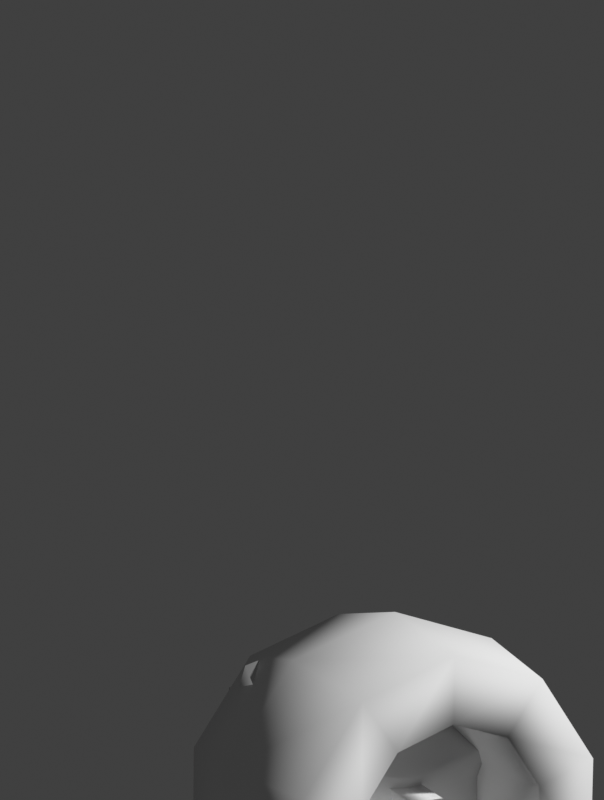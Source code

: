 # Source: NPC_scrapbot1.blend  (saved by Blender 4.5.91; exported with 4.5.12 LTS)
import bpy
from mathutils import Matrix  # noqa: F401  (used for matrix-valued properties, if any)

bpy.ops.wm.read_factory_settings(use_empty=True)
scene = bpy.context.scene
scene.name = 'Scene'

# ---- collections
col_ik_shapes = bpy.data.collections.new('IK shapes'); scene.collection.children.link(col_ik_shapes)

# ---- materials (node trees are filled in below, after node groups)
mat_npc_scrapbot1 = bpy.data.materials.new('NPC_scrapbot1')

# ---- material node trees

# ---- world
world_world = bpy.data.worlds.new('World'); scene.world = world_world
world_world.use_nodes = True; world_world.node_tree.nodes.clear()
_N = world_world.node_tree.nodes; _L = world_world.node_tree.links
n0 = _N.new('ShaderNodeOutputWorld'); n0.name = 'World Output'; n0.location = (300, 300)
n1 = _N.new('ShaderNodeBackground'); n1.name = 'Background'; n1.location = (10, 300)
n1.inputs[0].default_value = (0.05088, 0.05088, 0.05088, 1.0)
_L.new(n1.outputs[0], n0.inputs[0])
n0.is_active_output = True
world_world.color = (0.05088, 0.05088, 0.05088)
world_world.use_sun_shadow = False
world_world.sun_shadow_jitter_overblur = 0.0

# ---- cameras
cam_camera = bpy.data.cameras.new('Camera')
cam_camera.lens = 125.0

# ---- meshes
me_cube_020 = bpy.data.meshes.new('Cube.020')
me_cube_020.from_pydata([(4.132e-10, 0.3669, 0.3359), (-0.2044, 0.1993, 0.3359), (-0.2044, 0.3252, 0.3359), (4.132e-10, 0.2968, 0.5515), (-0.2044, 0.1612, 0.453), (-0.2044, 0.2631, 0.527), (4.132e-10, 0.1134, 0.6848), (-0.2044, 0.06158, 0.5254), (-0.2044, 0.1005, 0.6452), (4.132e-10, -0.1134, 0.6848), (-0.2044, -0.06158, 0.5254), (-0.2044, -0.1005, 0.6452), (4.132e-10, -0.2968, 0.5515), (-0.2044, -0.1612, 0.453), (-0.2044, -0.2631, 0.527), (4.132e-10, -0.3669, 0.3359), (-0.2044, -0.1993, 0.3359), (-0.2044, -0.3252, 0.3359), (4.132e-10, -0.2968, 0.1202), (-0.2044, -0.1612, 0.2187), (-0.2044, -0.2631, 0.1447), (4.132e-10, -0.1134, -0.01305), (-0.2044, -0.06158, 0.1463), (-0.2044, -0.1005, 0.02653), (4.132e-10, 0.1134, -0.01305), (-0.2044, 0.06158, 0.1463), (-0.2044, 0.1005, 0.02653), (4.132e-10, 0.2968, 0.1202), (-0.2044, 0.1612, 0.2187), (-0.2044, 0.2631, 0.1447), (0.2044, 0.1993, 0.3359), (0.2044, 0.3252, 0.3359), (0.2044, 0.1612, 0.453), (0.2044, 0.2631, 0.527), (0.2044, 0.06158, 0.5254), (0.2044, 0.1005, 0.6452), (0.2044, -0.06158, 0.5254), (0.2044, -0.1005, 0.6452), (0.2044, -0.1612, 0.453), (0.2044, -0.2631, 0.527), (0.2044, -0.1993, 0.3359), (0.2044, -0.3252, 0.3359), (0.2044, -0.1612, 0.2187), (0.2044, -0.2631, 0.1447), (0.2044, -0.06158, 0.1463), (0.2044, -0.1005, 0.02653), (0.2044, 0.06158, 0.1463), (0.2044, 0.1005, 0.02653), (0.2044, 0.1612, 0.2187), (0.2044, 0.2631, 0.1447)], [], [(30, 32, 4, 1), (1, 5, 2), (2, 3, 0), (32, 34, 7, 4), (4, 8, 5), (5, 6, 3), (34, 36, 10, 7), (7, 11, 8), (8, 9, 6), (36, 38, 13, 10), (10, 14, 11), (11, 12, 9), (38, 40, 16, 13), (13, 17, 14), (14, 15, 12), (40, 42, 19, 16), (16, 20, 17), (17, 18, 15), (42, 44, 22, 19), (19, 23, 20), (20, 21, 18), (44, 46, 25, 22), (22, 26, 23), (23, 24, 21), (46, 48, 28, 25), (25, 29, 26), (26, 27, 24), (48, 30, 1, 28), (28, 2, 29), (29, 0, 27), (2, 5, 3), (5, 8, 6), (8, 11, 9), (11, 14, 12), (14, 17, 15), (17, 20, 18), (20, 23, 21), (23, 26, 24), (26, 29, 27), (29, 2, 0), (1, 4, 5), (4, 7, 8), (7, 10, 11), (10, 13, 14), (13, 16, 17), (16, 19, 20), (19, 22, 23), (22, 25, 26), (25, 28, 29), (28, 1, 2), (33, 32, 31), (31, 0, 3), (35, 34, 33), (33, 3, 6), (37, 36, 35), (35, 6, 9), (39, 38, 37), (37, 9, 12), (41, 40, 39), (39, 12, 15), (43, 42, 41), (41, 15, 18), (45, 44, 43), (43, 18, 21), (47, 46, 45), (45, 21, 24), (49, 48, 47), (47, 24, 27), (31, 30, 49), (49, 27, 0), (31, 3, 33), (33, 6, 35), (35, 9, 37), (37, 12, 39), (39, 15, 41), (41, 18, 43), (43, 21, 45), (45, 24, 47), (47, 27, 49), (49, 0, 31), (46, 44, 45), (42, 40, 41), (40, 38, 39), (44, 42, 43), (34, 32, 33), (48, 46, 47), (32, 30, 31), (36, 34, 35), (38, 36, 37), (30, 48, 49)])
me_cube_020.polygons.foreach_set('use_smooth', [True] * 90)
_uv = me_cube_020.uv_layers.new(name='UVMap')
_uv.uv.foreach_set('vector', [0.2188, -0.1562, 0.0, -0.1562, 0.0, 0.1562, 0.2188, 0.1562, 0.2188, 0.1562, 0.0, 0.2969, 0.2188, 0.2969, 0.2188, 0.2969, 0.0, 0.5, 0.2188, 0.5, 0.2188, -0.1562, 0.0, -0.1562, 0.0, 0.1562, 0.2188, 0.1562, 0.2188, 0.1562, 0.0, 0.2969, 0.2188, 0.2969, 0.2188, 0.2969, 0.0, 0.5, 0.2188, 0.5, 0.2188, -0.1562, 0.0, -0.1562, 0.0, 0.1562, 0.2188, 0.1562, 0.2188, 0.1562, 0.0, 0.2969, 0.2188, 0.2969, 0.2188, 0.2969, 0.0, 0.5, 0.2188, 0.5, 0.2188, -0.1562, 0.0, -0.1562, 0.0, 0.1562, 0.2188, 0.1562, 0.2188, 0.1562, 0.0, 0.2969, 0.2188, 0.2969, 0.2188, 0.2969, 0.0, 0.5, 0.2188, 0.5, 0.2188, -0.1562, 0.0, -0.1562, 0.0, 0.1562, 0.2188, 0.1562, 0.2188, 0.1562, 0.0, 0.2969, 0.2188, 0.2969, 0.2188, 0.2969, 0.0, 0.5, 0.2188, 0.5, 0.2188, -0.1562, 0.0, -0.1562, 0.0, 0.1562, 0.2188, 0.1562, 0.2188, 0.1562, 0.0, 0.2969, 0.2188, 0.2969, 0.2188, 0.2969, 0.0, 0.5, 0.2188, 0.5, 0.2188, -0.1562, 0.0, -0.1562, 0.0, 0.1562, 0.2188, 0.1562, 0.2188, 0.1562, 0.0, 0.2969, 0.2188, 0.2969, 0.2188, 0.2969, 0.0, 0.5, 0.2188, 0.5, 0.2188, -0.1562, 0.0, -0.1562, 0.0, 0.1562, 0.2188, 0.1562, 0.2188, 0.1562, 0.0, 0.2969, 0.2188, 0.2969, 0.2188, 0.2969, 0.0, 0.5, 0.2188, 0.5, 0.2188, -0.1562, 0.0, -0.1562, 0.0, 0.1562, 0.2188, 0.1562, 0.2188, 0.1562, 0.0, 0.2969, 0.2188, 0.2969, 0.2188, 0.2969, 0.0, 0.5, 0.2188, 0.5, 0.2188, -0.1562, 0.0, -0.1562, 0.0, 0.1562, 0.2188, 0.1562, 0.2188, 0.1562, 0.0, 0.2969, 0.2188, 0.2969, 0.2188, 0.2969, 0.0, 0.5, 0.2188, 0.5, 0.2188, 0.2969, 0.0, 0.2969, 0.0, 0.5, 0.2188, 0.2969, 0.0, 0.2969, 0.0, 0.5, 0.2188, 0.2969, 0.0, 0.2969, 0.0, 0.5, 0.2188, 0.2969, 0.0, 0.2969, 0.0, 0.5, 0.2188, 0.2969, 0.0, 0.2969, 0.0, 0.5, 0.2188, 0.2969, 0.0, 0.2969, 0.0, 0.5, 0.2188, 0.2969, 0.0, 0.2969, 0.0, 0.5, 0.2188, 0.2969, 0.0, 0.2969, 0.0, 0.5, 0.2188, 0.2969, 0.0, 0.2969, 0.0, 0.5, 0.2188, 0.2969, 0.0, 0.2969, 0.0, 0.5, 0.2188, 0.1562, 0.0, 0.1562, 0.0, 0.2969, 0.2188, 0.1562, 0.0, 0.1562, 0.0, 0.2969, 0.2188, 0.1562, 0.0, 0.1562, 0.0, 0.2969, 0.2188, 0.1562, 0.0, 0.1562, 0.0, 0.2969, 0.2188, 0.1562, 0.0, 0.1562, 0.0, 0.2969, 0.2188, 0.1562, 0.0, 0.1562, 0.0, 0.2969, 0.2188, 0.1562, 0.0, 0.1562, 0.0, 0.2969, 0.2188, 0.1562, 0.0, 0.1562, 0.0, 0.2969, 0.2188, 0.1562, 0.0, 0.1562, 0.0, 0.2969, 0.2188, 0.1562, 0.0, 0.1562, 0.0, 0.2969, 0.2188, 0.2969, 0.2188, 0.1562, 0.0, 0.2969, 0.0, 0.2969, 0.0, 0.5, 0.2188, 0.5, 0.2188, 0.2969, 0.2188, 0.1562, 0.0, 0.2969, 0.0, 0.2969, 0.0, 0.5, 0.2188, 0.5, 0.2188, 0.2969, 0.2188, 0.1562, 0.0, 0.2969, 0.0, 0.2969, 0.0, 0.5, 0.2188, 0.5, 0.2188, 0.2969, 0.2188, 0.1562, 0.0, 0.2969, 0.0, 0.2969, 0.0, 0.5, 0.2188, 0.5, 0.2188, 0.2969, 0.2188, 0.1562, 0.0, 0.2969, 0.0, 0.2969, 0.0, 0.5, 0.2188, 0.5, 0.2188, 0.2969, 0.2188, 0.1562, 0.0, 0.2969, 0.0, 0.2969, 0.0, 0.5, 0.2188, 0.5, 0.2188, 0.2969, 0.2188, 0.1562, 0.0, 0.2969, 0.0, 0.2969, 0.0, 0.5, 0.2188, 0.5, 0.2188, 0.2969, 0.2188, 0.1562, 0.0, 0.2969, 0.0, 0.2969, 0.0, 0.5, 0.2188, 0.5, 0.2188, 0.2969, 0.2188, 0.1562, 0.0, 0.2969, 0.0, 0.2969, 0.0, 0.5, 0.2188, 0.5, 0.2188, 0.2969, 0.2188, 0.1562, 0.0, 0.2969, 0.0, 0.2969, 0.0, 0.5, 0.2188, 0.5, 0.0, 0.2969, 0.2188, 0.5, 0.2188, 0.2969, 0.0, 0.2969, 0.2188, 0.5, 0.2188, 0.2969, 0.0, 0.2969, 0.2188, 0.5, 0.2188, 0.2969, 0.0, 0.2969, 0.2188, 0.5, 0.2188, 0.2969, 0.0, 0.2969, 0.2188, 0.5, 0.2188, 0.2969, 0.0, 0.2969, 0.2188, 0.5, 0.2188, 0.2969, 0.0, 0.2969, 0.2188, 0.5, 0.2188, 0.2969, 0.0, 0.2969, 0.2188, 0.5, 0.2188, 0.2969, 0.0, 0.2969, 0.2188, 0.5, 0.2188, 0.2969, 0.0, 0.2969, 0.2188, 0.5, 0.2188, 0.2969, 0.2188, 0.1562, 0.0, 0.1562, 0.0, 0.2969, 0.2188, 0.1562, 0.0, 0.1562, 0.0, 0.2969, 0.2188, 0.1562, 0.0, 0.1562, 0.0, 0.2969, 0.2188, 0.1562, 0.0, 0.1562, 0.0, 0.2969, 0.2188, 0.1562, 0.0, 0.1562, 0.0, 0.2969, 0.2188, 0.1562, 0.0, 0.1562, 0.0, 0.2969, 0.2188, 0.1562, 0.0, 0.1562, 0.0, 0.2969, 0.2188, 0.1562, 0.0, 0.1562, 0.0, 0.2969, 0.2188, 0.1562, 0.0, 0.1562, 0.0, 0.2969, 0.2188, 0.1562, 0.0, 0.1562, 0.0, 0.2969])
_ca = me_cube_020.color_attributes.new('Col', 'FLOAT_COLOR', 'CORNER')
_ca.data.foreach_set('color', [1.0, 1.0, 1.0, 1.0, 1.0, 1.0, 1.0, 1.0, 1.0, 1.0, 1.0, 1.0, 1.0, 1.0, 1.0, 1.0, 1.0, 1.0, 1.0, 1.0, 1.0, 1.0, 1.0, 1.0, 1.0, 1.0, 1.0, 1.0, 1.0, 1.0, 1.0, 1.0, 1.0, 1.0, 1.0, 1.0, 1.0, 1.0, 1.0, 1.0, 1.0, 1.0, 1.0, 1.0, 1.0, 1.0, 1.0, 1.0, 1.0, 1.0, 1.0, 1.0, 1.0, 1.0, 1.0, 1.0, 1.0, 1.0, 1.0, 1.0, 1.0, 1.0, 1.0, 1.0, 1.0, 1.0, 1.0, 1.0, 1.0, 1.0, 1.0, 1.0, 1.0, 1.0, 1.0, 1.0, 1.0, 1.0, 1.0, 1.0, 1.0, 1.0, 1.0, 1.0, 1.0, 1.0, 1.0, 1.0, 1.0, 1.0, 1.0, 1.0, 1.0, 1.0, 1.0, 1.0, 1.0, 1.0, 1.0, 1.0, 1.0, 1.0, 1.0, 1.0, 1.0, 1.0, 1.0, 1.0, 1.0, 1.0, 1.0, 1.0, 1.0, 1.0, 1.0, 1.0, 1.0, 1.0, 1.0, 1.0, 1.0, 1.0, 1.0, 1.0, 1.0, 1.0, 1.0, 1.0, 1.0, 1.0, 1.0, 1.0, 1.0, 1.0, 1.0, 1.0, 1.0, 1.0, 1.0, 1.0, 1.0, 1.0, 1.0, 1.0, 1.0, 1.0, 1.0, 1.0, 1.0, 1.0, 1.0, 1.0, 1.0, 1.0, 1.0, 1.0, 1.0, 1.0, 1.0, 1.0, 1.0, 1.0, 1.0, 1.0, 1.0, 1.0, 1.0, 1.0, 1.0, 1.0, 1.0, 1.0, 1.0, 1.0, 1.0, 1.0, 1.0, 1.0, 1.0, 1.0, 1.0, 1.0, 1.0, 1.0, 1.0, 1.0, 1.0, 1.0, 1.0, 1.0, 1.0, 1.0, 1.0, 1.0, 1.0, 1.0, 1.0, 1.0, 1.0, 1.0, 1.0, 1.0, 1.0, 1.0, 1.0, 1.0, 1.0, 1.0, 1.0, 1.0, 1.0, 1.0, 1.0, 1.0, 1.0, 1.0, 1.0, 1.0, 1.0, 1.0, 1.0, 1.0, 1.0, 1.0, 1.0, 1.0, 1.0, 1.0, 1.0, 1.0, 1.0, 1.0, 1.0, 1.0, 1.0, 1.0, 1.0, 1.0, 1.0, 1.0, 1.0, 1.0, 1.0, 1.0, 1.0, 1.0, 1.0, 1.0, 1.0, 1.0, 1.0, 1.0, 1.0, 1.0, 1.0, 1.0, 1.0, 1.0, 1.0, 1.0, 1.0, 1.0, 1.0, 1.0, 1.0, 1.0, 1.0, 1.0, 1.0, 1.0, 1.0, 1.0, 1.0, 1.0, 1.0, 1.0, 1.0, 1.0, 1.0, 1.0, 1.0, 1.0, 1.0, 1.0, 1.0, 1.0, 1.0, 1.0, 1.0, 1.0, 1.0, 1.0, 1.0, 1.0, 1.0, 1.0, 1.0, 1.0, 1.0, 1.0, 1.0, 1.0, 1.0, 1.0, 1.0, 1.0, 1.0, 1.0, 1.0, 1.0, 1.0, 1.0, 1.0, 1.0, 1.0, 1.0, 1.0, 1.0, 1.0, 1.0, 1.0, 1.0, 1.0, 1.0, 1.0, 1.0, 1.0, 1.0, 1.0, 1.0, 1.0, 1.0, 1.0, 1.0, 1.0, 1.0, 1.0, 1.0, 1.0, 1.0, 1.0, 1.0, 1.0, 1.0, 1.0, 1.0, 1.0, 1.0, 1.0, 1.0, 1.0, 1.0, 1.0, 1.0, 1.0, 1.0, 1.0, 1.0, 1.0, 1.0, 1.0, 1.0, 1.0, 1.0, 1.0, 1.0, 1.0, 1.0, 1.0, 1.0, 1.0, 1.0, 1.0, 1.0, 1.0, 1.0, 1.0, 1.0, 1.0, 1.0, 1.0, 1.0, 1.0, 1.0, 1.0, 1.0, 1.0, 1.0, 1.0, 1.0, 1.0, 1.0, 1.0, 1.0, 1.0, 1.0, 1.0, 1.0, 1.0, 1.0, 1.0, 1.0, 1.0, 1.0, 1.0, 1.0, 1.0, 1.0, 1.0, 1.0, 1.0, 1.0, 1.0, 1.0, 1.0, 1.0, 1.0, 1.0, 1.0, 1.0, 1.0, 1.0, 1.0, 1.0, 1.0, 1.0, 1.0, 1.0, 1.0, 1.0, 1.0, 1.0, 1.0, 1.0, 1.0, 1.0, 1.0, 1.0, 1.0, 1.0, 1.0, 1.0, 1.0, 1.0, 1.0, 1.0, 1.0, 1.0, 1.0, 1.0, 1.0, 1.0, 1.0, 1.0, 1.0, 1.0, 1.0, 1.0, 1.0, 1.0, 1.0, 1.0, 1.0, 1.0, 1.0, 1.0, 1.0, 1.0, 1.0, 1.0, 1.0, 1.0, 1.0, 1.0, 1.0, 1.0, 1.0, 1.0, 1.0, 1.0, 1.0, 1.0, 1.0, 1.0, 1.0, 1.0, 1.0, 1.0, 1.0, 1.0, 1.0, 1.0, 1.0, 1.0, 1.0, 1.0, 1.0, 1.0, 1.0, 1.0, 1.0, 1.0, 1.0, 1.0, 1.0, 1.0, 1.0, 1.0, 1.0, 1.0, 1.0, 1.0, 1.0, 1.0, 1.0, 1.0, 1.0, 1.0, 1.0, 1.0, 1.0, 1.0, 1.0, 1.0, 1.0, 1.0, 1.0, 1.0, 1.0, 1.0, 1.0, 1.0, 1.0, 1.0, 1.0, 1.0, 1.0, 1.0, 1.0, 1.0, 1.0, 1.0, 1.0, 1.0, 1.0, 1.0, 1.0, 1.0, 1.0, 1.0, 1.0, 1.0, 1.0, 1.0, 1.0, 1.0, 1.0, 1.0, 1.0, 1.0, 1.0, 1.0, 1.0, 1.0, 1.0, 1.0, 1.0, 1.0, 1.0, 1.0, 1.0, 1.0, 1.0, 1.0, 1.0, 1.0, 1.0, 1.0, 1.0, 1.0, 1.0, 1.0, 1.0, 1.0, 1.0, 1.0, 1.0, 1.0, 1.0, 1.0, 1.0, 1.0, 1.0, 1.0, 1.0, 1.0, 1.0, 1.0, 1.0, 1.0, 1.0, 1.0, 1.0, 1.0, 1.0, 1.0, 1.0, 1.0, 1.0, 1.0, 1.0, 1.0, 1.0, 1.0, 1.0, 1.0, 1.0, 1.0, 1.0, 1.0, 1.0, 1.0, 1.0, 1.0, 1.0, 1.0, 1.0, 1.0, 1.0, 1.0, 1.0, 1.0, 1.0, 1.0, 1.0, 1.0, 1.0, 1.0, 1.0, 1.0, 1.0, 1.0, 1.0, 1.0, 1.0, 1.0, 1.0, 1.0, 1.0, 1.0, 1.0, 1.0, 1.0, 1.0, 1.0, 1.0, 1.0, 1.0, 1.0, 1.0, 1.0, 1.0, 1.0, 1.0, 1.0, 1.0, 1.0, 1.0, 1.0, 1.0, 1.0, 1.0, 1.0, 1.0, 1.0, 1.0, 1.0, 1.0, 1.0, 1.0, 1.0, 1.0, 1.0, 1.0, 1.0, 1.0, 1.0, 1.0, 1.0, 1.0, 1.0, 1.0, 1.0, 1.0, 1.0, 1.0, 1.0, 1.0, 1.0, 1.0, 1.0, 1.0, 1.0, 1.0, 1.0, 1.0, 1.0, 1.0, 1.0, 1.0, 1.0, 1.0, 1.0, 1.0, 1.0, 1.0, 1.0, 1.0, 1.0, 1.0, 1.0, 1.0, 1.0, 1.0, 1.0, 1.0, 1.0, 1.0, 1.0, 1.0, 1.0, 1.0, 1.0, 1.0, 1.0, 1.0, 1.0, 1.0, 1.0, 1.0, 1.0, 1.0, 1.0, 1.0, 1.0, 1.0, 1.0, 1.0, 1.0, 1.0, 1.0, 1.0, 1.0, 1.0, 1.0, 1.0, 1.0, 1.0, 1.0, 1.0, 1.0, 1.0, 1.0, 1.0, 1.0, 1.0, 1.0, 1.0, 1.0, 1.0, 1.0, 1.0, 1.0, 1.0, 1.0, 1.0, 1.0, 1.0, 1.0, 1.0, 1.0, 1.0, 1.0, 1.0, 1.0, 1.0, 1.0, 1.0, 1.0, 1.0, 1.0, 1.0, 1.0, 1.0, 1.0, 1.0, 1.0, 1.0, 1.0, 1.0, 1.0, 1.0, 1.0, 1.0, 1.0, 1.0, 1.0, 1.0, 1.0, 1.0, 1.0, 1.0, 1.0, 1.0, 1.0, 1.0, 1.0, 1.0, 1.0, 1.0, 1.0, 1.0, 1.0, 1.0, 1.0, 1.0, 1.0, 1.0, 1.0, 1.0, 1.0, 1.0, 1.0, 1.0, 1.0, 1.0, 1.0, 1.0, 1.0, 1.0, 1.0, 1.0, 1.0, 1.0, 1.0, 1.0, 1.0, 1.0, 1.0, 1.0, 1.0, 1.0, 1.0, 1.0, 1.0, 1.0, 1.0, 1.0, 1.0, 1.0, 1.0, 1.0, 1.0, 1.0, 1.0, 1.0, 1.0, 1.0, 1.0, 1.0, 1.0, 1.0, 1.0, 1.0, 1.0, 1.0, 1.0, 1.0, 1.0, 1.0, 1.0, 1.0, 1.0, 1.0, 1.0, 1.0, 1.0, 1.0, 1.0, 1.0, 1.0, 1.0, 1.0, 1.0, 1.0, 1.0, 1.0, 1.0, 1.0, 1.0, 1.0, 1.0, 1.0, 1.0, 1.0, 1.0, 1.0, 1.0, 1.0, 1.0, 1.0, 1.0, 1.0, 1.0, 1.0, 1.0, 1.0, 1.0, 1.0, 1.0, 1.0, 1.0, 1.0, 1.0, 1.0, 1.0, 1.0, 1.0, 1.0, 1.0, 1.0, 1.0, 1.0, 1.0, 1.0, 1.0, 1.0, 1.0, 1.0, 1.0, 1.0, 1.0, 1.0, 1.0, 1.0, 1.0, 1.0, 1.0, 1.0, 1.0, 1.0, 1.0, 1.0, 1.0, 1.0, 1.0, 1.0, 1.0, 1.0, 1.0, 1.0, 1.0, 1.0, 1.0, 1.0, 1.0, 1.0, 1.0, 1.0, 1.0, 1.0, 1.0, 1.0, 1.0, 1.0, 1.0, 1.0, 1.0, 1.0, 1.0, 1.0, 1.0, 1.0, 1.0, 1.0, 1.0, 1.0, 1.0, 1.0, 1.0, 1.0, 1.0, 1.0, 1.0, 1.0, 1.0, 1.0, 1.0, 1.0, 1.0, 1.0, 1.0, 1.0, 1.0, 1.0, 1.0, 1.0, 1.0, 1.0, 1.0, 1.0, 1.0, 1.0, 1.0, 1.0, 1.0, 1.0, 1.0, 1.0, 1.0, 1.0, 1.0, 1.0, 1.0, 1.0, 1.0, 1.0, 1.0, 1.0, 1.0, 1.0, 1.0, 1.0, 1.0, 1.0, 1.0, 1.0, 1.0, 1.0, 1.0, 1.0, 1.0, 1.0, 1.0, 1.0, 1.0, 1.0, 1.0, 1.0, 1.0, 1.0, 1.0, 1.0, 1.0, 1.0, 1.0, 1.0, 1.0, 1.0, 1.0, 1.0, 1.0, 1.0, 1.0, 1.0, 1.0, 1.0, 1.0, 1.0, 1.0, 1.0, 1.0, 1.0, 1.0, 1.0, 1.0, 1.0, 1.0, 1.0, 1.0, 1.0, 1.0, 1.0, 1.0, 1.0, 1.0, 1.0, 1.0, 1.0, 1.0, 1.0, 1.0, 1.0, 1.0, 1.0, 1.0, 1.0, 1.0, 1.0, 1.0, 1.0, 1.0, 1.0, 1.0, 1.0, 1.0, 1.0, 1.0, 1.0, 1.0, 1.0, 1.0, 1.0, 1.0, 1.0, 1.0, 1.0, 1.0, 1.0, 1.0])
_ca = me_cube_020.color_attributes.new('Alpha', 'FLOAT_COLOR', 'CORNER')
_ca.data.foreach_set('color', [1.0, 1.0, 1.0, 1.0, 1.0, 1.0, 1.0, 1.0, 1.0, 1.0, 1.0, 1.0, 1.0, 1.0, 1.0, 1.0, 1.0, 1.0, 1.0, 1.0, 1.0, 1.0, 1.0, 1.0, 1.0, 1.0, 1.0, 1.0, 1.0, 1.0, 1.0, 1.0, 1.0, 1.0, 1.0, 1.0, 1.0, 1.0, 1.0, 1.0, 1.0, 1.0, 1.0, 1.0, 1.0, 1.0, 1.0, 1.0, 1.0, 1.0, 1.0, 1.0, 1.0, 1.0, 1.0, 1.0, 1.0, 1.0, 1.0, 1.0, 1.0, 1.0, 1.0, 1.0, 1.0, 1.0, 1.0, 1.0, 1.0, 1.0, 1.0, 1.0, 1.0, 1.0, 1.0, 1.0, 1.0, 1.0, 1.0, 1.0, 1.0, 1.0, 1.0, 1.0, 1.0, 1.0, 1.0, 1.0, 1.0, 1.0, 1.0, 1.0, 1.0, 1.0, 1.0, 1.0, 1.0, 1.0, 1.0, 1.0, 1.0, 1.0, 1.0, 1.0, 1.0, 1.0, 1.0, 1.0, 1.0, 1.0, 1.0, 1.0, 1.0, 1.0, 1.0, 1.0, 1.0, 1.0, 1.0, 1.0, 1.0, 1.0, 1.0, 1.0, 1.0, 1.0, 1.0, 1.0, 1.0, 1.0, 1.0, 1.0, 1.0, 1.0, 1.0, 1.0, 1.0, 1.0, 1.0, 1.0, 1.0, 1.0, 1.0, 1.0, 1.0, 1.0, 1.0, 1.0, 1.0, 1.0, 1.0, 1.0, 1.0, 1.0, 1.0, 1.0, 1.0, 1.0, 1.0, 1.0, 1.0, 1.0, 1.0, 1.0, 1.0, 1.0, 1.0, 1.0, 1.0, 1.0, 1.0, 1.0, 1.0, 1.0, 1.0, 1.0, 1.0, 1.0, 1.0, 1.0, 1.0, 1.0, 1.0, 1.0, 1.0, 1.0, 1.0, 1.0, 1.0, 1.0, 1.0, 1.0, 1.0, 1.0, 1.0, 1.0, 1.0, 1.0, 1.0, 1.0, 1.0, 1.0, 1.0, 1.0, 1.0, 1.0, 1.0, 1.0, 1.0, 1.0, 1.0, 1.0, 1.0, 1.0, 1.0, 1.0, 1.0, 1.0, 1.0, 1.0, 1.0, 1.0, 1.0, 1.0, 1.0, 1.0, 1.0, 1.0, 1.0, 1.0, 1.0, 1.0, 1.0, 1.0, 1.0, 1.0, 1.0, 1.0, 1.0, 1.0, 1.0, 1.0, 1.0, 1.0, 1.0, 1.0, 1.0, 1.0, 1.0, 1.0, 1.0, 1.0, 1.0, 1.0, 1.0, 1.0, 1.0, 1.0, 1.0, 1.0, 1.0, 1.0, 1.0, 1.0, 1.0, 1.0, 1.0, 1.0, 1.0, 1.0, 1.0, 1.0, 1.0, 1.0, 1.0, 1.0, 1.0, 1.0, 1.0, 1.0, 1.0, 1.0, 1.0, 1.0, 1.0, 1.0, 1.0, 1.0, 1.0, 1.0, 1.0, 1.0, 1.0, 1.0, 1.0, 1.0, 1.0, 1.0, 1.0, 1.0, 1.0, 1.0, 1.0, 1.0, 1.0, 1.0, 1.0, 1.0, 1.0, 1.0, 1.0, 1.0, 1.0, 1.0, 1.0, 1.0, 1.0, 1.0, 1.0, 1.0, 1.0, 1.0, 1.0, 1.0, 1.0, 1.0, 1.0, 1.0, 1.0, 1.0, 1.0, 1.0, 1.0, 1.0, 1.0, 1.0, 1.0, 1.0, 1.0, 1.0, 1.0, 1.0, 1.0, 1.0, 1.0, 1.0, 1.0, 1.0, 1.0, 1.0, 1.0, 1.0, 1.0, 1.0, 1.0, 1.0, 1.0, 1.0, 1.0, 1.0, 1.0, 1.0, 1.0, 1.0, 1.0, 1.0, 1.0, 1.0, 1.0, 1.0, 1.0, 1.0, 1.0, 1.0, 1.0, 1.0, 1.0, 1.0, 1.0, 1.0, 1.0, 1.0, 1.0, 1.0, 1.0, 1.0, 1.0, 1.0, 1.0, 1.0, 1.0, 1.0, 1.0, 1.0, 1.0, 1.0, 1.0, 1.0, 1.0, 1.0, 1.0, 1.0, 1.0, 1.0, 1.0, 1.0, 1.0, 1.0, 1.0, 1.0, 1.0, 1.0, 1.0, 1.0, 1.0, 1.0, 1.0, 1.0, 1.0, 1.0, 1.0, 1.0, 1.0, 1.0, 1.0, 1.0, 1.0, 1.0, 1.0, 1.0, 1.0, 1.0, 1.0, 1.0, 1.0, 1.0, 1.0, 1.0, 1.0, 1.0, 1.0, 1.0, 1.0, 1.0, 1.0, 1.0, 1.0, 1.0, 1.0, 1.0, 1.0, 1.0, 1.0, 1.0, 1.0, 1.0, 1.0, 1.0, 1.0, 1.0, 1.0, 1.0, 1.0, 1.0, 1.0, 1.0, 1.0, 1.0, 1.0, 1.0, 1.0, 1.0, 1.0, 1.0, 1.0, 1.0, 1.0, 1.0, 1.0, 1.0, 1.0, 1.0, 1.0, 1.0, 1.0, 1.0, 1.0, 1.0, 1.0, 1.0, 1.0, 1.0, 1.0, 1.0, 1.0, 1.0, 1.0, 1.0, 1.0, 1.0, 1.0, 1.0, 1.0, 1.0, 1.0, 1.0, 1.0, 1.0, 1.0, 1.0, 1.0, 1.0, 1.0, 1.0, 1.0, 1.0, 1.0, 1.0, 1.0, 1.0, 1.0, 1.0, 1.0, 1.0, 1.0, 1.0, 1.0, 1.0, 1.0, 1.0, 1.0, 1.0, 1.0, 1.0, 1.0, 1.0, 1.0, 1.0, 1.0, 1.0, 1.0, 1.0, 1.0, 1.0, 1.0, 1.0, 1.0, 1.0, 1.0, 1.0, 1.0, 1.0, 1.0, 1.0, 1.0, 1.0, 1.0, 1.0, 1.0, 1.0, 1.0, 1.0, 1.0, 1.0, 1.0, 1.0, 1.0, 1.0, 1.0, 1.0, 1.0, 1.0, 1.0, 1.0, 1.0, 1.0, 1.0, 1.0, 1.0, 1.0, 1.0, 1.0, 1.0, 1.0, 1.0, 1.0, 1.0, 1.0, 1.0, 1.0, 1.0, 1.0, 1.0, 1.0, 1.0, 1.0, 1.0, 1.0, 1.0, 1.0, 1.0, 1.0, 1.0, 1.0, 1.0, 1.0, 1.0, 1.0, 1.0, 1.0, 1.0, 1.0, 1.0, 1.0, 1.0, 1.0, 1.0, 1.0, 1.0, 1.0, 1.0, 1.0, 1.0, 1.0, 1.0, 1.0, 1.0, 1.0, 1.0, 1.0, 1.0, 1.0, 1.0, 1.0, 1.0, 1.0, 1.0, 1.0, 1.0, 1.0, 1.0, 1.0, 1.0, 1.0, 1.0, 1.0, 1.0, 1.0, 1.0, 1.0, 1.0, 1.0, 1.0, 1.0, 1.0, 1.0, 1.0, 1.0, 1.0, 1.0, 1.0, 1.0, 1.0, 1.0, 1.0, 1.0, 1.0, 1.0, 1.0, 1.0, 1.0, 1.0, 1.0, 1.0, 1.0, 1.0, 1.0, 1.0, 1.0, 1.0, 1.0, 1.0, 1.0, 1.0, 1.0, 1.0, 1.0, 1.0, 1.0, 1.0, 1.0, 1.0, 1.0, 1.0, 1.0, 1.0, 1.0, 1.0, 1.0, 1.0, 1.0, 1.0, 1.0, 1.0, 1.0, 1.0, 1.0, 1.0, 1.0, 1.0, 1.0, 1.0, 1.0, 1.0, 1.0, 1.0, 1.0, 1.0, 1.0, 1.0, 1.0, 1.0, 1.0, 1.0, 1.0, 1.0, 1.0, 1.0, 1.0, 1.0, 1.0, 1.0, 1.0, 1.0, 1.0, 1.0, 1.0, 1.0, 1.0, 1.0, 1.0, 1.0, 1.0, 1.0, 1.0, 1.0, 1.0, 1.0, 1.0, 1.0, 1.0, 1.0, 1.0, 1.0, 1.0, 1.0, 1.0, 1.0, 1.0, 1.0, 1.0, 1.0, 1.0, 1.0, 1.0, 1.0, 1.0, 1.0, 1.0, 1.0, 1.0, 1.0, 1.0, 1.0, 1.0, 1.0, 1.0, 1.0, 1.0, 1.0, 1.0, 1.0, 1.0, 1.0, 1.0, 1.0, 1.0, 1.0, 1.0, 1.0, 1.0, 1.0, 1.0, 1.0, 1.0, 1.0, 1.0, 1.0, 1.0, 1.0, 1.0, 1.0, 1.0, 1.0, 1.0, 1.0, 1.0, 1.0, 1.0, 1.0, 1.0, 1.0, 1.0, 1.0, 1.0, 1.0, 1.0, 1.0, 1.0, 1.0, 1.0, 1.0, 1.0, 1.0, 1.0, 1.0, 1.0, 1.0, 1.0, 1.0, 1.0, 1.0, 1.0, 1.0, 1.0, 1.0, 1.0, 1.0, 1.0, 1.0, 1.0, 1.0, 1.0, 1.0, 1.0, 1.0, 1.0, 1.0, 1.0, 1.0, 1.0, 1.0, 1.0, 1.0, 1.0, 1.0, 1.0, 1.0, 1.0, 1.0, 1.0, 1.0, 1.0, 1.0, 1.0, 1.0, 1.0, 1.0, 1.0, 1.0, 1.0, 1.0, 1.0, 1.0, 1.0, 1.0, 1.0, 1.0, 1.0, 1.0, 1.0, 1.0, 1.0, 1.0, 1.0, 1.0, 1.0, 1.0, 1.0, 1.0, 1.0, 1.0, 1.0, 1.0, 1.0, 1.0, 1.0, 1.0, 1.0, 1.0, 1.0, 1.0, 1.0, 1.0, 1.0, 1.0, 1.0, 1.0, 1.0, 1.0, 1.0, 1.0, 1.0, 1.0, 1.0, 1.0, 1.0, 1.0, 1.0, 1.0, 1.0, 1.0, 1.0, 1.0, 1.0, 1.0, 1.0, 1.0, 1.0, 1.0, 1.0, 1.0, 1.0, 1.0, 1.0, 1.0, 1.0, 1.0, 1.0, 1.0, 1.0, 1.0, 1.0, 1.0, 1.0, 1.0, 1.0, 1.0, 1.0, 1.0, 1.0, 1.0, 1.0, 1.0, 1.0, 1.0, 1.0, 1.0, 1.0, 1.0, 1.0, 1.0, 1.0, 1.0, 1.0, 1.0, 1.0, 1.0, 1.0, 1.0, 1.0, 1.0, 1.0, 1.0, 1.0, 1.0, 1.0, 1.0, 1.0, 1.0, 1.0, 1.0, 1.0, 1.0, 1.0, 1.0, 1.0, 1.0, 1.0, 1.0, 1.0, 1.0, 1.0, 1.0, 1.0, 1.0, 1.0, 1.0, 1.0, 1.0, 1.0, 1.0, 1.0, 1.0, 1.0, 1.0, 1.0, 1.0, 1.0, 1.0, 1.0, 1.0, 1.0, 1.0, 1.0, 1.0, 1.0, 1.0, 1.0, 1.0, 1.0, 1.0, 1.0, 1.0, 1.0, 1.0, 1.0, 1.0, 1.0, 1.0, 1.0, 1.0, 1.0, 1.0, 1.0, 1.0, 1.0, 1.0, 1.0, 1.0, 1.0, 1.0, 1.0, 1.0, 1.0, 1.0, 1.0, 1.0, 1.0, 1.0, 1.0, 1.0, 1.0, 1.0, 1.0, 1.0, 1.0, 1.0, 1.0, 1.0, 1.0, 1.0, 1.0, 1.0, 1.0, 1.0, 1.0, 1.0, 1.0, 1.0, 1.0, 1.0, 1.0, 1.0, 1.0, 1.0, 1.0, 1.0, 1.0, 1.0, 1.0, 1.0, 1.0, 1.0, 1.0, 1.0, 1.0, 1.0, 1.0, 1.0, 1.0, 1.0, 1.0, 1.0, 1.0, 1.0, 1.0, 1.0, 1.0, 1.0, 1.0, 1.0, 1.0, 1.0, 1.0, 1.0, 1.0, 1.0, 1.0, 1.0, 1.0, 1.0, 1.0, 1.0, 1.0, 1.0, 1.0, 1.0, 1.0, 1.0])
me_cube_020.materials.append(mat_npc_scrapbot1)
me_cube_020.use_paint_bone_selection = False
me_cube_020.use_paint_mask = True
me_cube_020.update()
me_cube_001 = bpy.data.meshes.new('Cube.001')
me_cube_001.from_pydata([(0.0, 0.05028, 0.423), (-0.242, 0.07845, 0.4717), (-0.2348, 0.1928, 0.6698), (0.0, 0.0, 0.7823), (0.0, -2.98e-08, 0.4364), (-0.242, -2.98e-08, 0.4928), (-0.2348, 0.0, 0.7214), (0.0, -0.2232, 0.7225), (0.0, -0.05028, 0.423), (-0.242, -0.07845, 0.4717), (-0.2348, -0.1928, 0.6698), (0.0, 0.2232, 0.7225), (0.242, 0.07845, 0.4717), (0.2348, 0.1928, 0.6698), (0.242, -2.98e-08, 0.4928), (0.2348, 0.0, 0.7214), (0.242, -0.07845, 0.4717), (0.2348, -0.1928, 0.6698)], [], [(2, 0, 1), (10, 8, 7), (0, 4, 5, 1), (1, 5, 6), (4, 8, 9, 5), (9, 10, 6), (6, 10, 7, 3), (2, 11, 0), (10, 9, 8), (5, 9, 6), (2, 1, 6), (6, 3, 11, 2), (13, 12, 0), (17, 7, 8), (0, 12, 14, 4), (12, 15, 14), (4, 14, 16, 8), (16, 15, 17), (15, 3, 7, 17), (13, 0, 11), (17, 8, 16), (14, 15, 16), (13, 15, 12), (15, 13, 11, 3)])
me_cube_001.polygons.foreach_set('use_smooth', [True] * 24)
_uv = me_cube_001.uv_layers.new(name='UVMap')
_uv.uv.foreach_set('vector', [0.75, 0.75, 0.8906, 0.5469, 0.75, 0.5469, 0.75, 0.75, 0.8906, 0.5469, 0.8906, 0.75, 1.0, 0.5469, 0.9219, 0.5469, 0.9219, 0.4531, 1.0, 0.4531, 1.0, 0.4531, 0.9219, 0.4531, 0.7969, 0.2344, 0.9219, 0.5469, 1.0, 0.5469, 1.0, 0.4531, 0.9219, 0.4531, 1.0, 0.4531, 1.0, 0.2344, 0.7969, 0.2344, 0.7969, 0.2344, 1.0, 0.2344, 1.0, 0.0, 0.7969, 0.0, 0.75, 0.75, 0.8906, 0.75, 0.8906, 0.5469, 0.75, 0.75, 0.75, 0.5469, 0.8906, 0.5469, 0.9219, 0.4531, 1.0, 0.4531, 0.7969, 0.2344, 1.0, 0.2344, 1.0, 0.4531, 0.7969, 0.2344, 0.7969, 0.2344, 0.7969, 0.0, 1.0, 0.0, 1.0, 0.2344, 0.75, 0.75, 0.75, 0.5469, 0.8906, 0.5469, 0.75, 0.75, 0.8906, 0.75, 0.8906, 0.5469, 1.0, 0.5469, 1.0, 0.4531, 0.9219, 0.4531, 0.9219, 0.5469, 1.0, 0.4531, 0.7969, 0.2344, 0.9219, 0.4531, 0.9219, 0.5469, 0.9219, 0.4531, 1.0, 0.4531, 1.0, 0.5469, 1.0, 0.4531, 0.7969, 0.2344, 1.0, 0.2344, 0.7969, 0.2344, 0.7969, 0.0, 1.0, 0.0, 1.0, 0.2344, 0.75, 0.75, 0.8906, 0.5469, 0.8906, 0.75, 0.75, 0.75, 0.8906, 0.5469, 0.75, 0.5469, 0.9219, 0.4531, 0.7969, 0.2344, 1.0, 0.4531, 1.0, 0.2344, 0.7969, 0.2344, 1.0, 0.4531, 0.7969, 0.2344, 1.0, 0.2344, 1.0, 0.0, 0.7969, 0.0])
_ca = me_cube_001.color_attributes.new('Col', 'FLOAT_COLOR', 'CORNER')
_ca.data.foreach_set('color', [1.0, 1.0, 1.0, 1.0, 1.0, 1.0, 1.0, 1.0, 1.0, 1.0, 1.0, 1.0, 1.0, 1.0, 1.0, 1.0, 1.0, 1.0, 1.0, 1.0, 1.0, 1.0, 1.0, 1.0, 1.0, 1.0, 1.0, 1.0, 1.0, 1.0, 1.0, 1.0, 1.0, 1.0, 1.0, 1.0, 1.0, 1.0, 1.0, 1.0, 1.0, 1.0, 1.0, 1.0, 1.0, 1.0, 1.0, 1.0, 1.0, 1.0, 1.0, 1.0, 1.0, 1.0, 1.0, 1.0, 1.0, 1.0, 1.0, 1.0, 1.0, 1.0, 1.0, 1.0, 1.0, 1.0, 1.0, 1.0, 1.0, 1.0, 1.0, 1.0, 1.0, 1.0, 1.0, 1.0, 1.0, 1.0, 1.0, 1.0, 1.0, 1.0, 1.0, 1.0, 1.0, 1.0, 1.0, 1.0, 1.0, 1.0, 1.0, 1.0, 1.0, 1.0, 1.0, 1.0, 1.0, 1.0, 1.0, 1.0, 1.0, 1.0, 1.0, 1.0, 1.0, 1.0, 1.0, 1.0, 1.0, 1.0, 1.0, 1.0, 1.0, 1.0, 1.0, 1.0, 1.0, 1.0, 1.0, 1.0, 1.0, 1.0, 1.0, 1.0, 1.0, 1.0, 1.0, 1.0, 1.0, 1.0, 1.0, 1.0, 1.0, 1.0, 1.0, 1.0, 1.0, 1.0, 1.0, 1.0, 1.0, 1.0, 1.0, 1.0, 1.0, 1.0, 1.0, 1.0, 1.0, 1.0, 1.0, 1.0, 1.0, 1.0, 1.0, 1.0, 1.0, 1.0, 1.0, 1.0, 1.0, 1.0, 1.0, 1.0, 1.0, 1.0, 1.0, 1.0, 1.0, 1.0, 1.0, 1.0, 1.0, 1.0, 1.0, 1.0, 1.0, 1.0, 1.0, 1.0, 1.0, 1.0, 1.0, 1.0, 1.0, 1.0, 1.0, 1.0, 1.0, 1.0, 1.0, 1.0, 1.0, 1.0, 1.0, 1.0, 1.0, 1.0, 1.0, 1.0, 1.0, 1.0, 1.0, 1.0, 1.0, 1.0, 1.0, 1.0, 1.0, 1.0, 1.0, 1.0, 1.0, 1.0, 1.0, 1.0, 1.0, 1.0, 1.0, 1.0, 1.0, 1.0, 1.0, 1.0, 1.0, 1.0, 1.0, 1.0, 1.0, 1.0, 1.0, 1.0, 1.0, 1.0, 1.0, 1.0, 1.0, 1.0, 1.0, 1.0, 1.0, 1.0, 1.0, 1.0, 1.0, 1.0, 1.0, 1.0, 1.0, 1.0, 1.0, 1.0, 1.0, 1.0, 1.0, 1.0, 1.0, 1.0, 1.0, 1.0, 1.0, 1.0, 1.0, 1.0, 1.0, 1.0, 1.0, 1.0, 1.0, 1.0, 1.0, 1.0, 1.0, 1.0, 1.0, 1.0, 1.0, 1.0, 1.0, 1.0, 1.0, 1.0, 1.0, 1.0, 1.0, 1.0, 1.0, 1.0, 1.0, 1.0, 1.0, 1.0, 1.0, 1.0, 1.0, 1.0, 1.0, 1.0, 1.0, 1.0, 1.0, 1.0, 1.0, 1.0, 1.0, 1.0, 1.0, 1.0, 1.0, 1.0, 1.0, 1.0, 1.0, 1.0, 1.0, 1.0, 1.0, 1.0, 1.0, 1.0])
_ca = me_cube_001.color_attributes.new('Alpha', 'FLOAT_COLOR', 'CORNER')
_ca.data.foreach_set('color', [1.0, 1.0, 1.0, 1.0, 1.0, 1.0, 1.0, 1.0, 1.0, 1.0, 1.0, 1.0, 1.0, 1.0, 1.0, 1.0, 1.0, 1.0, 1.0, 1.0, 1.0, 1.0, 1.0, 1.0, 1.0, 1.0, 1.0, 1.0, 1.0, 1.0, 1.0, 1.0, 1.0, 1.0, 1.0, 1.0, 1.0, 1.0, 1.0, 1.0, 1.0, 1.0, 1.0, 1.0, 1.0, 1.0, 1.0, 1.0, 1.0, 1.0, 1.0, 1.0, 1.0, 1.0, 1.0, 1.0, 1.0, 1.0, 1.0, 1.0, 1.0, 1.0, 1.0, 1.0, 1.0, 1.0, 1.0, 1.0, 1.0, 1.0, 1.0, 1.0, 1.0, 1.0, 1.0, 1.0, 1.0, 1.0, 1.0, 1.0, 1.0, 1.0, 1.0, 1.0, 1.0, 1.0, 1.0, 1.0, 1.0, 1.0, 1.0, 1.0, 1.0, 1.0, 1.0, 1.0, 1.0, 1.0, 1.0, 1.0, 1.0, 1.0, 1.0, 1.0, 1.0, 1.0, 1.0, 1.0, 1.0, 1.0, 1.0, 1.0, 1.0, 1.0, 1.0, 1.0, 1.0, 1.0, 1.0, 1.0, 1.0, 1.0, 1.0, 1.0, 1.0, 1.0, 1.0, 1.0, 1.0, 1.0, 1.0, 1.0, 1.0, 1.0, 1.0, 1.0, 1.0, 1.0, 1.0, 1.0, 1.0, 1.0, 1.0, 1.0, 1.0, 1.0, 1.0, 1.0, 1.0, 1.0, 1.0, 1.0, 1.0, 1.0, 1.0, 1.0, 1.0, 1.0, 1.0, 1.0, 1.0, 1.0, 1.0, 1.0, 1.0, 1.0, 1.0, 1.0, 1.0, 1.0, 1.0, 1.0, 1.0, 1.0, 1.0, 1.0, 1.0, 1.0, 1.0, 1.0, 1.0, 1.0, 1.0, 1.0, 1.0, 1.0, 1.0, 1.0, 1.0, 1.0, 1.0, 1.0, 1.0, 1.0, 1.0, 1.0, 1.0, 1.0, 1.0, 1.0, 1.0, 1.0, 1.0, 1.0, 1.0, 1.0, 1.0, 1.0, 1.0, 1.0, 1.0, 1.0, 1.0, 1.0, 1.0, 1.0, 1.0, 1.0, 1.0, 1.0, 1.0, 1.0, 1.0, 1.0, 1.0, 1.0, 1.0, 1.0, 1.0, 1.0, 1.0, 1.0, 1.0, 1.0, 1.0, 1.0, 1.0, 1.0, 1.0, 1.0, 1.0, 1.0, 1.0, 1.0, 1.0, 1.0, 1.0, 1.0, 1.0, 1.0, 1.0, 1.0, 1.0, 1.0, 1.0, 1.0, 1.0, 1.0, 1.0, 1.0, 1.0, 1.0, 1.0, 1.0, 1.0, 1.0, 1.0, 1.0, 1.0, 1.0, 1.0, 1.0, 1.0, 1.0, 1.0, 1.0, 1.0, 1.0, 1.0, 1.0, 1.0, 1.0, 1.0, 1.0, 1.0, 1.0, 1.0, 1.0, 1.0, 1.0, 1.0, 1.0, 1.0, 1.0, 1.0, 1.0, 1.0, 1.0, 1.0, 1.0, 1.0, 1.0, 1.0, 1.0, 1.0, 1.0, 1.0, 1.0, 1.0, 1.0, 1.0, 1.0, 1.0, 1.0, 1.0, 1.0, 1.0, 1.0, 1.0, 1.0])
me_cube_001.materials.append(mat_npc_scrapbot1)
me_cube_001.use_paint_bone_selection = False
me_cube_001.use_paint_mask = True
me_cube_001.update()
me_cube_002 = bpy.data.meshes.new('Cube.002')
me_cube_002.from_pydata([(3.904e-18, 0.1325, 0.7117), (0.03434, -0.01183, 0.9316), (0.03434, 0.0591, 0.69), (5.498e-19, 0.06152, 0.9536), (-0.03434, -0.01183, 0.9316), (-0.03434, 0.0591, 0.69), (0.247, 0.3375, 0.8946), (0.2064, 0.2457, 1.103), (-5.251e-08, 0.2869, 1.184), (3.485e-08, 0.1447, 0.9718), (-3.435e-08, 0.3538, 0.9667), (0.1588, -0.04805, 0.8593), (0.129, -0.08723, 0.9995), (1.076e-07, -0.07847, 0.9105), (1.2e-07, -0.1165, 1.039), (-0.247, 0.3375, 0.8946), (-0.2064, 0.2457, 1.103), (-0.1588, -0.04805, 0.8578), (-0.129, -0.08723, 0.9995)], [], [(0, 3, 1, 2), (2, 1, 4, 5), (5, 4, 3, 0), (7, 6, 10), (9, 10, 6), (8, 7, 10), (6, 11, 9), (9, 11, 13), (6, 7, 12), (12, 7, 8, 14), (12, 13, 11), (12, 14, 13), (11, 6, 12), (16, 10, 15), (9, 15, 10), (8, 10, 16), (15, 9, 17), (9, 13, 17), (15, 18, 16), (18, 14, 8, 16), (18, 17, 13), (18, 13, 14), (17, 18, 15)])
me_cube_002.polygons.foreach_set('use_smooth', [True] * 23)
_uv = me_cube_002.uv_layers.new(name='UVMap')
_uv.uv.foreach_set('vector', [0.9062, 0.5781, 0.9062, 0.7029, 0.9688, 0.7029, 0.9688, 0.5781, 1.031, 0.5781, 1.031, 0.7029, 0.9688, 0.7029, 0.9688, 0.5781, 0.9688, 0.5781, 0.9688, 0.7029, 0.9062, 0.7029, 0.9062, 0.5781, 0.5592, 0.536, 0.7433, 0.4626, 0.7588, 0.7495, 0.8594, 0.375, 0.7303, 0.3854, 0.7344, 0.5312, 0.5285, 0.7526, 0.5592, 0.536, 0.7588, 0.7495, 0.8562, 0.5364, 0.7344, 0.5312, 0.8594, 0.375, 0.8594, 0.375, 0.7344, 0.5312, 0.7344, 0.375, 0.7187, 0.0, 0.7188, 0.25, 0.25, 0.25, 0.9897, 0.2626, 0.521, 0.2626, 0.521, 0.005831, 0.9897, 0.005831, 0.5625, 0.5312, 0.7188, 0.75, 0.7188, 0.4844, 0.5625, 0.5312, 0.5156, 0.75, 0.7188, 0.75, 0.25, 0.0, 0.7187, 0.0, 0.25, 0.25, 0.5592, 0.536, 0.7588, 0.7495, 0.7433, 0.4626, 0.8594, 0.375, 0.7344, 0.5312, 0.7303, 0.3854, 0.5285, 0.7526, 0.7588, 0.7495, 0.5592, 0.536, 0.8562, 0.5364, 0.8594, 0.375, 0.7344, 0.5312, 0.8594, 0.375, 0.7344, 0.375, 0.7344, 0.5312, 0.7187, 0.0, 0.25, 0.25, 0.7188, 0.25, 0.9897, 0.2626, 0.9897, 0.005831, 0.521, 0.005831, 0.521, 0.2626, 0.5625, 0.5312, 0.7188, 0.4844, 0.7188, 0.75, 0.5625, 0.5312, 0.7188, 0.75, 0.5156, 0.75, 0.25, 0.0, 0.25, 0.25, 0.7187, 0.0])
_ca = me_cube_002.color_attributes.new('Col', 'FLOAT_COLOR', 'CORNER')
_ca.data.foreach_set('color', [1.0, 1.0, 1.0, 1.0, 1.0, 1.0, 1.0, 1.0, 1.0, 1.0, 1.0, 1.0, 1.0, 1.0, 1.0, 1.0, 1.0, 1.0, 1.0, 1.0, 1.0, 1.0, 1.0, 1.0, 1.0, 1.0, 1.0, 1.0, 1.0, 1.0, 1.0, 1.0, 1.0, 1.0, 1.0, 1.0, 1.0, 1.0, 1.0, 1.0, 1.0, 1.0, 1.0, 1.0, 1.0, 1.0, 1.0, 1.0, 1.0, 1.0, 1.0, 1.0, 1.0, 1.0, 1.0, 1.0, 1.0, 1.0, 1.0, 1.0, 1.0, 1.0, 1.0, 1.0, 1.0, 1.0, 1.0, 1.0, 1.0, 1.0, 1.0, 1.0, 1.0, 1.0, 1.0, 1.0, 1.0, 1.0, 1.0, 1.0, 1.0, 1.0, 1.0, 1.0, 1.0, 1.0, 1.0, 1.0, 1.0, 1.0, 1.0, 1.0, 1.0, 1.0, 1.0, 1.0, 1.0, 1.0, 1.0, 1.0, 1.0, 1.0, 1.0, 1.0, 1.0, 1.0, 1.0, 1.0, 1.0, 1.0, 1.0, 1.0, 1.0, 1.0, 1.0, 1.0, 1.0, 1.0, 1.0, 1.0, 1.0, 1.0, 1.0, 1.0, 1.0, 1.0, 1.0, 1.0, 1.0, 1.0, 1.0, 1.0, 1.0, 1.0, 1.0, 1.0, 1.0, 1.0, 1.0, 1.0, 1.0, 1.0, 1.0, 1.0, 1.0, 1.0, 1.0, 1.0, 1.0, 1.0, 1.0, 1.0, 1.0, 1.0, 1.0, 1.0, 1.0, 1.0, 1.0, 1.0, 1.0, 1.0, 1.0, 1.0, 1.0, 1.0, 1.0, 1.0, 1.0, 1.0, 1.0, 1.0, 1.0, 1.0, 1.0, 1.0, 1.0, 1.0, 1.0, 1.0, 1.0, 1.0, 1.0, 1.0, 1.0, 1.0, 1.0, 1.0, 1.0, 1.0, 1.0, 1.0, 1.0, 1.0, 1.0, 1.0, 1.0, 1.0, 1.0, 1.0, 1.0, 1.0, 1.0, 1.0, 1.0, 1.0, 1.0, 1.0, 1.0, 1.0, 1.0, 1.0, 1.0, 1.0, 1.0, 1.0, 1.0, 1.0, 1.0, 1.0, 1.0, 1.0, 1.0, 1.0, 1.0, 1.0, 1.0, 1.0, 1.0, 1.0, 1.0, 1.0, 1.0, 1.0, 1.0, 1.0, 1.0, 1.0, 1.0, 1.0, 1.0, 1.0, 1.0, 1.0, 1.0, 1.0, 1.0, 1.0, 1.0, 1.0, 1.0, 1.0, 1.0, 1.0, 1.0, 1.0, 1.0, 1.0, 1.0, 1.0, 1.0, 1.0, 1.0, 1.0, 1.0, 1.0, 1.0, 1.0, 1.0, 1.0, 1.0, 1.0, 1.0, 1.0, 1.0, 1.0, 1.0, 1.0, 1.0, 1.0, 1.0, 1.0, 1.0, 1.0, 1.0, 1.0, 1.0, 1.0, 1.0, 1.0, 1.0, 1.0, 1.0, 1.0, 1.0, 1.0])
_ca = me_cube_002.color_attributes.new('Alpha', 'FLOAT_COLOR', 'CORNER')
_ca.data.foreach_set('color', [1.0, 1.0, 1.0, 1.0, 1.0, 1.0, 1.0, 1.0, 1.0, 1.0, 1.0, 1.0, 1.0, 1.0, 1.0, 1.0, 1.0, 1.0, 1.0, 1.0, 1.0, 1.0, 1.0, 1.0, 1.0, 1.0, 1.0, 1.0, 1.0, 1.0, 1.0, 1.0, 1.0, 1.0, 1.0, 1.0, 1.0, 1.0, 1.0, 1.0, 1.0, 1.0, 1.0, 1.0, 1.0, 1.0, 1.0, 1.0, 1.0, 1.0, 1.0, 1.0, 1.0, 1.0, 1.0, 1.0, 1.0, 1.0, 1.0, 1.0, 1.0, 1.0, 1.0, 1.0, 1.0, 1.0, 1.0, 1.0, 1.0, 1.0, 1.0, 1.0, 1.0, 1.0, 1.0, 1.0, 1.0, 1.0, 1.0, 1.0, 1.0, 1.0, 1.0, 1.0, 1.0, 1.0, 1.0, 1.0, 1.0, 1.0, 1.0, 1.0, 1.0, 1.0, 1.0, 1.0, 1.0, 1.0, 1.0, 1.0, 1.0, 1.0, 1.0, 1.0, 1.0, 1.0, 1.0, 1.0, 1.0, 1.0, 1.0, 1.0, 1.0, 1.0, 1.0, 1.0, 1.0, 1.0, 1.0, 1.0, 1.0, 1.0, 1.0, 1.0, 1.0, 1.0, 1.0, 1.0, 1.0, 1.0, 1.0, 1.0, 1.0, 1.0, 1.0, 1.0, 1.0, 1.0, 1.0, 1.0, 1.0, 1.0, 1.0, 1.0, 1.0, 1.0, 1.0, 1.0, 1.0, 1.0, 1.0, 1.0, 1.0, 1.0, 1.0, 1.0, 1.0, 1.0, 1.0, 1.0, 1.0, 1.0, 1.0, 1.0, 1.0, 1.0, 1.0, 1.0, 1.0, 1.0, 1.0, 1.0, 1.0, 1.0, 1.0, 1.0, 1.0, 1.0, 1.0, 1.0, 1.0, 1.0, 1.0, 1.0, 1.0, 1.0, 1.0, 1.0, 1.0, 1.0, 1.0, 1.0, 1.0, 1.0, 1.0, 1.0, 1.0, 1.0, 1.0, 1.0, 1.0, 1.0, 1.0, 1.0, 1.0, 1.0, 1.0, 1.0, 1.0, 1.0, 1.0, 1.0, 1.0, 1.0, 1.0, 1.0, 1.0, 1.0, 1.0, 1.0, 1.0, 1.0, 1.0, 1.0, 1.0, 1.0, 1.0, 1.0, 1.0, 1.0, 1.0, 1.0, 1.0, 1.0, 1.0, 1.0, 1.0, 1.0, 1.0, 1.0, 1.0, 1.0, 1.0, 1.0, 1.0, 1.0, 1.0, 1.0, 1.0, 1.0, 1.0, 1.0, 1.0, 1.0, 1.0, 1.0, 1.0, 1.0, 1.0, 1.0, 1.0, 1.0, 1.0, 1.0, 1.0, 1.0, 1.0, 1.0, 1.0, 1.0, 1.0, 1.0, 1.0, 1.0, 1.0, 1.0, 1.0, 1.0, 1.0, 1.0, 1.0, 1.0, 1.0, 1.0, 1.0, 1.0, 1.0, 1.0, 1.0, 1.0, 1.0, 1.0, 1.0, 1.0, 1.0, 1.0])
me_cube_002.materials.append(mat_npc_scrapbot1)
me_cube_002.use_paint_bone_selection = False
me_cube_002.use_paint_mask = True
me_cube_002.update()
me_cube_003 = bpy.data.meshes.new('Cube.003')
me_cube_003.from_pydata([(-0.1936, 0.1852, 0.9739), (-0.348, 0.2798, 0.7695), (-0.3548, 0.3265, 0.7635), (-0.2104, 0.1684, 1.013), (-0.23, 0.1506, 0.9731), (-0.2172, 0.2151, 1.007), (-0.3352, 0.3443, 0.803), (-0.3115, 0.3144, 0.7703)], [], [(5, 0, 7, 6), (0, 3, 4), (4, 5, 6, 1), (7, 1, 2), (4, 3, 5), (1, 7, 0, 4), (0, 5, 3), (1, 6, 2), (6, 7, 2)])
me_cube_003.polygons.foreach_set('use_smooth', [True] * 9)
_uv = me_cube_003.uv_layers.new(name='UVMap')
_uv.uv.foreach_set('vector', [0.9688, 0.9531, 0.9688, 1.0, 0.5312, 1.0, 0.5312, 0.9531, 0.9688, 1.0, 1.0, 1.0, 0.9688, 0.9531, 0.9688, 0.9531, 0.9688, 0.875, 0.5312, 0.875, 0.5312, 0.9531, 0.5312, 1.0, 0.5312, 0.9531, 0.4844, 1.0, 0.9688, 0.9531, 1.0, 0.9219, 0.9688, 0.875, 0.5312, 0.9531, 0.5312, 1.0, 0.9688, 1.0, 0.9688, 0.9531, 0.9688, 1.0, 0.9688, 0.9531, 1.0, 1.0, 0.5312, 0.9531, 0.5312, 0.875, 0.4844, 0.9219, 0.5312, 0.9531, 0.5312, 1.0, 0.4844, 1.0])
_ca = me_cube_003.color_attributes.new('Col', 'FLOAT_COLOR', 'CORNER')
_ca.data.foreach_set('color', [1.0, 1.0, 1.0, 1.0, 1.0, 1.0, 1.0, 1.0, 1.0, 1.0, 1.0, 1.0, 1.0, 1.0, 1.0, 1.0, 1.0, 1.0, 1.0, 1.0, 1.0, 1.0, 1.0, 1.0, 1.0, 1.0, 1.0, 1.0, 1.0, 1.0, 1.0, 1.0, 1.0, 1.0, 1.0, 1.0, 1.0, 1.0, 1.0, 1.0, 1.0, 1.0, 1.0, 1.0, 1.0, 1.0, 1.0, 1.0, 1.0, 1.0, 1.0, 1.0, 1.0, 1.0, 1.0, 1.0, 1.0, 1.0, 1.0, 1.0, 1.0, 1.0, 1.0, 1.0, 1.0, 1.0, 1.0, 1.0, 1.0, 1.0, 1.0, 1.0, 1.0, 1.0, 1.0, 1.0, 1.0, 1.0, 1.0, 1.0, 1.0, 1.0, 1.0, 1.0, 1.0, 1.0, 1.0, 1.0, 1.0, 1.0, 1.0, 1.0, 1.0, 1.0, 1.0, 1.0, 1.0, 1.0, 1.0, 1.0, 1.0, 1.0, 1.0, 1.0, 1.0, 1.0, 1.0, 1.0, 1.0, 1.0, 1.0, 1.0, 1.0, 1.0, 1.0, 1.0, 1.0, 1.0, 1.0, 1.0])
_ca = me_cube_003.color_attributes.new('Alpha', 'FLOAT_COLOR', 'CORNER')
_ca.data.foreach_set('color', [1.0, 1.0, 1.0, 1.0, 1.0, 1.0, 1.0, 1.0, 1.0, 1.0, 1.0, 1.0, 1.0, 1.0, 1.0, 1.0, 1.0, 1.0, 1.0, 1.0, 1.0, 1.0, 1.0, 1.0, 1.0, 1.0, 1.0, 1.0, 1.0, 1.0, 1.0, 1.0, 1.0, 1.0, 1.0, 1.0, 1.0, 1.0, 1.0, 1.0, 1.0, 1.0, 1.0, 1.0, 1.0, 1.0, 1.0, 1.0, 1.0, 1.0, 1.0, 1.0, 1.0, 1.0, 1.0, 1.0, 1.0, 1.0, 1.0, 1.0, 1.0, 1.0, 1.0, 1.0, 1.0, 1.0, 1.0, 1.0, 1.0, 1.0, 1.0, 1.0, 1.0, 1.0, 1.0, 1.0, 1.0, 1.0, 1.0, 1.0, 1.0, 1.0, 1.0, 1.0, 1.0, 1.0, 1.0, 1.0, 1.0, 1.0, 1.0, 1.0, 1.0, 1.0, 1.0, 1.0, 1.0, 1.0, 1.0, 1.0, 1.0, 1.0, 1.0, 1.0, 1.0, 1.0, 1.0, 1.0, 1.0, 1.0, 1.0, 1.0, 1.0, 1.0, 1.0, 1.0, 1.0, 1.0, 1.0, 1.0])
me_cube_003.materials.append(mat_npc_scrapbot1)
me_cube_003.use_paint_bone_selection = False
me_cube_003.use_paint_mask = True
me_cube_003.update()
me_cube_004 = bpy.data.meshes.new('Cube.004')
me_cube_004.from_pydata([(-0.3676, 0.1853, 0.5232), (-0.3927, 0.3228, 0.7578), (-0.3656, 0.3122, 0.7955), (-0.3958, 0.1521, 0.5102), (-0.4174, 0.192, 0.5247), (-0.3688, 0.1415, 0.5479), (-0.3441, 0.2724, 0.781), (-0.3429, 0.3162, 0.7563), (-0.4049, 0.1677, 0.5458), (-0.4329, 0.109, 0.4698), (-0.3674, 0.1616, 0.4532), (-0.5044, 0.2531, 0.423), (-0.4843, 0.1467, 0.3863), (-0.4187, 0.1993, 0.3697), (-0.4049, 0.07219, 0.2416), (-0.443, 0.0818, 0.3432), (-0.3775, 0.1344, 0.3267), (-0.495, 0.1893, 0.2573), (-0.2971, 0.02602, 0.5221), (-0.3751, 0.02709, 0.4385), (-0.3095, 0.0797, 0.422), (-0.3713, 0.03534, 0.2577), (-0.4094, 0.04494, 0.3593), (-0.3438, 0.09756, 0.3428), (-0.2877, -0.03775, 0.3564)], [], [(5, 0, 7, 6), (0, 3, 4), (4, 5, 6, 1), (7, 1, 2), (4, 3, 5), (1, 7, 0, 4), (0, 5, 3), (1, 6, 2), (6, 7, 2), (11, 12, 9), (9, 13, 10), (10, 13, 11), (17, 15, 12), (15, 13, 12), (16, 17, 13), (15, 14, 16), (8, 11, 9), (8, 10, 11), (11, 17, 12), (11, 13, 17), (9, 12, 13), (17, 14, 15), (15, 16, 13), (16, 14, 17), (18, 9, 19), (9, 10, 20), (10, 18, 20), (24, 19, 22), (22, 19, 20), (23, 20, 24), (22, 23, 21), (8, 9, 18), (8, 18, 10), (18, 19, 24), (18, 24, 20), (9, 20, 19), (24, 22, 21), (22, 20, 23), (23, 24, 21)])
me_cube_004.polygons.foreach_set('use_smooth', [True] * 39)
_uv = me_cube_004.uv_layers.new(name='UVMap')
_uv.uv.foreach_set('vector', [0.9688, 0.9531, 0.9688, 1.0, 0.5312, 1.0, 0.5312, 0.9531, 0.9688, 1.0, 1.0, 1.0, 0.9688, 0.9531, 0.9688, 0.9531, 0.9688, 0.875, 0.5312, 0.875, 0.5312, 0.9531, 0.5312, 1.0, 0.5312, 0.9531, 0.4844, 1.0, 0.9688, 0.9531, 1.0, 0.9219, 0.9688, 0.875, 0.5312, 0.9531, 0.5312, 1.0, 0.9688, 1.0, 0.9688, 0.9531, 0.9688, 1.0, 0.9688, 0.9531, 1.0, 1.0, 0.5312, 0.9531, 0.5312, 0.875, 0.4844, 0.9219, 0.5312, 0.9531, 0.5312, 1.0, 0.4844, 1.0, 0.8281, 0.8438, 0.7656, 0.7812, 0.9375, 0.7812, 0.9375, 0.7812, 0.7656, 0.7812, 0.9375, 0.7812, 0.9375, 0.7812, 0.7656, 0.7812, 0.8281, 0.8438, 0.6562, 0.8438, 0.5781, 0.7812, 0.7656, 0.7812, 0.5781, 0.7812, 0.7656, 0.7812, 0.7656, 0.7812, 0.5781, 0.7812, 0.6562, 0.8438, 0.7656, 0.7812, 0.5781, 0.7812, 0.5, 0.8438, 0.5781, 0.7812, 1.0, 0.8438, 0.8281, 0.8438, 0.9375, 0.7812, 1.0, 0.8438, 0.9375, 0.7812, 0.8281, 0.8438, 0.8281, 0.8438, 0.6562, 0.8438, 0.7656, 0.7812, 0.8281, 0.8438, 0.7656, 0.7812, 0.6562, 0.8438, 0.9375, 0.7812, 0.7656, 0.7812, 0.7656, 0.7812, 0.6562, 0.8438, 0.5, 0.8438, 0.5781, 0.7812, 0.5781, 0.7812, 0.5781, 0.7812, 0.7656, 0.7812, 0.5781, 0.7812, 0.5, 0.8438, 0.6562, 0.8438, 0.8281, 0.8438, 0.9375, 0.7812, 0.7656, 0.7812, 0.9375, 0.7812, 0.9375, 0.7812, 0.7656, 0.7812, 0.9375, 0.7812, 0.8281, 0.8438, 0.7656, 0.7812, 0.6562, 0.8438, 0.7656, 0.7812, 0.5781, 0.7812, 0.5781, 0.7812, 0.7656, 0.7812, 0.7656, 0.7812, 0.5781, 0.7812, 0.7656, 0.7812, 0.6562, 0.8438, 0.5781, 0.7812, 0.5781, 0.7812, 0.5, 0.8438, 1.0, 0.8438, 0.9375, 0.7812, 0.8281, 0.8438, 1.0, 0.8438, 0.8281, 0.8438, 0.9375, 0.7812, 0.8281, 0.8438, 0.7656, 0.7812, 0.6562, 0.8438, 0.8281, 0.8438, 0.6562, 0.8438, 0.7656, 0.7812, 0.9375, 0.7812, 0.7656, 0.7812, 0.7656, 0.7812, 0.6562, 0.8438, 0.5781, 0.7812, 0.5, 0.8438, 0.5781, 0.7812, 0.7656, 0.7812, 0.5781, 0.7812, 0.5781, 0.7812, 0.6562, 0.8438, 0.5, 0.8438])
_ca = me_cube_004.color_attributes.new('Col', 'FLOAT_COLOR', 'CORNER')
_ca.data.foreach_set('color', [1.0, 1.0, 1.0, 1.0, 1.0, 1.0, 1.0, 1.0, 1.0, 1.0, 1.0, 1.0, 1.0, 1.0, 1.0, 1.0, 1.0, 1.0, 1.0, 1.0, 1.0, 1.0, 1.0, 1.0, 1.0, 1.0, 1.0, 1.0, 1.0, 1.0, 1.0, 1.0, 1.0, 1.0, 1.0, 1.0, 1.0, 1.0, 1.0, 1.0, 1.0, 1.0, 1.0, 1.0, 1.0, 1.0, 1.0, 1.0, 1.0, 1.0, 1.0, 1.0, 1.0, 1.0, 1.0, 1.0, 1.0, 1.0, 1.0, 1.0, 1.0, 1.0, 1.0, 1.0, 1.0, 1.0, 1.0, 1.0, 1.0, 1.0, 1.0, 1.0, 1.0, 1.0, 1.0, 1.0, 1.0, 1.0, 1.0, 1.0, 1.0, 1.0, 1.0, 1.0, 1.0, 1.0, 1.0, 1.0, 1.0, 1.0, 1.0, 1.0, 1.0, 1.0, 1.0, 1.0, 1.0, 1.0, 1.0, 1.0, 1.0, 1.0, 1.0, 1.0, 1.0, 1.0, 1.0, 1.0, 1.0, 1.0, 1.0, 1.0, 1.0, 1.0, 1.0, 1.0, 1.0, 1.0, 1.0, 1.0, 1.0, 1.0, 1.0, 1.0, 1.0, 1.0, 1.0, 1.0, 1.0, 1.0, 1.0, 1.0, 1.0, 1.0, 1.0, 1.0, 1.0, 1.0, 1.0, 1.0, 1.0, 1.0, 1.0, 1.0, 1.0, 1.0, 1.0, 1.0, 1.0, 1.0, 1.0, 1.0, 1.0, 1.0, 1.0, 1.0, 1.0, 1.0, 1.0, 1.0, 1.0, 1.0, 1.0, 1.0, 1.0, 1.0, 1.0, 1.0, 1.0, 1.0, 1.0, 1.0, 1.0, 1.0, 1.0, 1.0, 1.0, 1.0, 1.0, 1.0, 1.0, 1.0, 1.0, 1.0, 1.0, 1.0, 1.0, 1.0, 1.0, 1.0, 1.0, 1.0, 1.0, 1.0, 1.0, 1.0, 1.0, 1.0, 1.0, 1.0, 1.0, 1.0, 1.0, 1.0, 1.0, 1.0, 1.0, 1.0, 1.0, 1.0, 1.0, 1.0, 1.0, 1.0, 1.0, 1.0, 1.0, 1.0, 1.0, 1.0, 1.0, 1.0, 1.0, 1.0, 1.0, 1.0, 1.0, 1.0, 1.0, 1.0, 1.0, 1.0, 1.0, 1.0, 1.0, 1.0, 1.0, 1.0, 1.0, 1.0, 1.0, 1.0, 1.0, 1.0, 1.0, 1.0, 1.0, 1.0, 1.0, 1.0, 1.0, 1.0, 1.0, 1.0, 1.0, 1.0, 1.0, 1.0, 1.0, 1.0, 1.0, 1.0, 1.0, 1.0, 1.0, 1.0, 1.0, 1.0, 1.0, 1.0, 1.0, 1.0, 1.0, 1.0, 1.0, 1.0, 1.0, 1.0, 1.0, 1.0, 1.0, 1.0, 1.0, 1.0, 1.0, 1.0, 1.0, 1.0, 1.0, 1.0, 1.0, 1.0, 1.0, 1.0, 1.0, 1.0, 1.0, 1.0, 1.0, 1.0, 1.0, 1.0, 1.0, 1.0, 1.0, 1.0, 1.0, 1.0, 1.0, 1.0, 1.0, 1.0, 1.0, 1.0, 1.0, 1.0, 1.0, 1.0, 1.0, 1.0, 1.0, 1.0, 1.0, 1.0, 1.0, 1.0, 1.0, 1.0, 1.0, 1.0, 1.0, 1.0, 1.0, 1.0, 1.0, 1.0, 1.0, 1.0, 1.0, 1.0, 1.0, 1.0, 1.0, 1.0, 1.0, 1.0, 1.0, 1.0, 1.0, 1.0, 1.0, 1.0, 1.0, 1.0, 1.0, 1.0, 1.0, 1.0, 1.0, 1.0, 1.0, 1.0, 1.0, 1.0, 1.0, 1.0, 1.0, 1.0, 1.0, 1.0, 1.0, 1.0, 1.0, 1.0, 1.0, 1.0, 1.0, 1.0, 1.0, 1.0, 1.0, 1.0, 1.0, 1.0, 1.0, 1.0, 1.0, 1.0, 1.0, 1.0, 1.0, 1.0, 1.0, 1.0, 1.0, 1.0, 1.0, 1.0, 1.0, 1.0, 1.0, 1.0, 1.0, 1.0, 1.0, 1.0, 1.0, 1.0, 1.0, 1.0, 1.0, 1.0, 1.0, 1.0, 1.0, 1.0, 1.0, 1.0, 1.0, 1.0, 1.0, 1.0, 1.0, 1.0, 1.0, 1.0, 1.0, 1.0, 1.0, 1.0, 1.0, 1.0, 1.0, 1.0, 1.0, 1.0, 1.0, 1.0, 1.0, 1.0, 1.0, 1.0, 1.0, 1.0, 1.0, 1.0, 1.0, 1.0, 1.0, 1.0, 1.0, 1.0, 1.0, 1.0, 1.0, 1.0, 1.0, 1.0, 1.0, 1.0, 1.0, 1.0, 1.0, 1.0, 1.0, 1.0, 1.0, 1.0, 1.0, 1.0, 1.0, 1.0, 1.0, 1.0, 1.0, 1.0, 1.0, 1.0, 1.0, 1.0])
_ca = me_cube_004.color_attributes.new('Alpha', 'FLOAT_COLOR', 'CORNER')
_ca.data.foreach_set('color', [1.0, 1.0, 1.0, 1.0, 1.0, 1.0, 1.0, 1.0, 1.0, 1.0, 1.0, 1.0, 1.0, 1.0, 1.0, 1.0, 1.0, 1.0, 1.0, 1.0, 1.0, 1.0, 1.0, 1.0, 1.0, 1.0, 1.0, 1.0, 1.0, 1.0, 1.0, 1.0, 1.0, 1.0, 1.0, 1.0, 1.0, 1.0, 1.0, 1.0, 1.0, 1.0, 1.0, 1.0, 1.0, 1.0, 1.0, 1.0, 1.0, 1.0, 1.0, 1.0, 1.0, 1.0, 1.0, 1.0, 1.0, 1.0, 1.0, 1.0, 1.0, 1.0, 1.0, 1.0, 1.0, 1.0, 1.0, 1.0, 1.0, 1.0, 1.0, 1.0, 1.0, 1.0, 1.0, 1.0, 1.0, 1.0, 1.0, 1.0, 1.0, 1.0, 1.0, 1.0, 1.0, 1.0, 1.0, 1.0, 1.0, 1.0, 1.0, 1.0, 1.0, 1.0, 1.0, 1.0, 1.0, 1.0, 1.0, 1.0, 1.0, 1.0, 1.0, 1.0, 1.0, 1.0, 1.0, 1.0, 1.0, 1.0, 1.0, 1.0, 1.0, 1.0, 1.0, 1.0, 1.0, 1.0, 1.0, 1.0, 1.0, 1.0, 1.0, 1.0, 1.0, 1.0, 1.0, 1.0, 1.0, 1.0, 1.0, 1.0, 1.0, 1.0, 1.0, 1.0, 1.0, 1.0, 1.0, 1.0, 1.0, 1.0, 1.0, 1.0, 1.0, 1.0, 1.0, 1.0, 1.0, 1.0, 1.0, 1.0, 1.0, 1.0, 1.0, 1.0, 1.0, 1.0, 1.0, 1.0, 1.0, 1.0, 1.0, 1.0, 1.0, 1.0, 1.0, 1.0, 1.0, 1.0, 1.0, 1.0, 1.0, 1.0, 1.0, 1.0, 1.0, 1.0, 1.0, 1.0, 1.0, 1.0, 1.0, 1.0, 1.0, 1.0, 1.0, 1.0, 1.0, 1.0, 1.0, 1.0, 1.0, 1.0, 1.0, 1.0, 1.0, 1.0, 1.0, 1.0, 1.0, 1.0, 1.0, 1.0, 1.0, 1.0, 1.0, 1.0, 1.0, 1.0, 1.0, 1.0, 1.0, 1.0, 1.0, 1.0, 1.0, 1.0, 1.0, 1.0, 1.0, 1.0, 1.0, 1.0, 1.0, 1.0, 1.0, 1.0, 1.0, 1.0, 1.0, 1.0, 1.0, 1.0, 1.0, 1.0, 1.0, 1.0, 1.0, 1.0, 1.0, 1.0, 1.0, 1.0, 1.0, 1.0, 1.0, 1.0, 1.0, 1.0, 1.0, 1.0, 1.0, 1.0, 1.0, 1.0, 1.0, 1.0, 1.0, 1.0, 1.0, 1.0, 1.0, 1.0, 1.0, 1.0, 1.0, 1.0, 1.0, 1.0, 1.0, 1.0, 1.0, 1.0, 1.0, 1.0, 1.0, 1.0, 1.0, 1.0, 1.0, 1.0, 1.0, 1.0, 1.0, 1.0, 1.0, 1.0, 1.0, 1.0, 1.0, 1.0, 1.0, 1.0, 1.0, 1.0, 1.0, 1.0, 1.0, 1.0, 1.0, 1.0, 1.0, 1.0, 1.0, 1.0, 1.0, 1.0, 1.0, 1.0, 1.0, 1.0, 1.0, 1.0, 1.0, 1.0, 1.0, 1.0, 1.0, 1.0, 1.0, 1.0, 1.0, 1.0, 1.0, 1.0, 1.0, 1.0, 1.0, 1.0, 1.0, 1.0, 1.0, 1.0, 1.0, 1.0, 1.0, 1.0, 1.0, 1.0, 1.0, 1.0, 1.0, 1.0, 1.0, 1.0, 1.0, 1.0, 1.0, 1.0, 1.0, 1.0, 1.0, 1.0, 1.0, 1.0, 1.0, 1.0, 1.0, 1.0, 1.0, 1.0, 1.0, 1.0, 1.0, 1.0, 1.0, 1.0, 1.0, 1.0, 1.0, 1.0, 1.0, 1.0, 1.0, 1.0, 1.0, 1.0, 1.0, 1.0, 1.0, 1.0, 1.0, 1.0, 1.0, 1.0, 1.0, 1.0, 1.0, 1.0, 1.0, 1.0, 1.0, 1.0, 1.0, 1.0, 1.0, 1.0, 1.0, 1.0, 1.0, 1.0, 1.0, 1.0, 1.0, 1.0, 1.0, 1.0, 1.0, 1.0, 1.0, 1.0, 1.0, 1.0, 1.0, 1.0, 1.0, 1.0, 1.0, 1.0, 1.0, 1.0, 1.0, 1.0, 1.0, 1.0, 1.0, 1.0, 1.0, 1.0, 1.0, 1.0, 1.0, 1.0, 1.0, 1.0, 1.0, 1.0, 1.0, 1.0, 1.0, 1.0, 1.0, 1.0, 1.0, 1.0, 1.0, 1.0, 1.0, 1.0, 1.0, 1.0, 1.0, 1.0, 1.0, 1.0, 1.0, 1.0, 1.0, 1.0, 1.0, 1.0, 1.0, 1.0, 1.0, 1.0, 1.0, 1.0, 1.0, 1.0, 1.0, 1.0, 1.0, 1.0, 1.0, 1.0, 1.0, 1.0, 1.0, 1.0])
me_cube_004.materials.append(mat_npc_scrapbot1)
me_cube_004.use_paint_bone_selection = False
me_cube_004.use_paint_mask = True
me_cube_004.update()
me_cube_006 = bpy.data.meshes.new('Cube.006')
me_cube_006.from_pydata([(0.1936, 0.1852, 0.9739), (0.348, 0.2798, 0.7695), (0.3548, 0.3265, 0.7635), (0.2104, 0.1684, 1.013), (0.23, 0.1506, 0.9731), (0.2172, 0.2151, 1.007), (0.3352, 0.3443, 0.803), (0.3115, 0.3144, 0.7703)], [], [(5, 6, 7, 0), (0, 4, 3), (4, 1, 6, 5), (7, 2, 1), (4, 5, 3), (1, 4, 0, 7), (0, 3, 5), (1, 2, 6), (6, 2, 7)])
me_cube_006.polygons.foreach_set('use_smooth', [True] * 9)
_uv = me_cube_006.uv_layers.new(name='UVMap')
_uv.uv.foreach_set('vector', [0.9688, 0.9531, 0.5312, 0.9531, 0.5312, 1.0, 0.9688, 1.0, 0.9688, 1.0, 0.9688, 0.9531, 1.0, 1.0, 0.9688, 0.9531, 0.5312, 0.9531, 0.5312, 0.875, 0.9688, 0.875, 0.5312, 1.0, 0.4844, 1.0, 0.5312, 0.9531, 0.9688, 0.9531, 0.9688, 0.875, 1.0, 0.9219, 0.5312, 0.9531, 0.9688, 0.9531, 0.9688, 1.0, 0.5312, 1.0, 0.9688, 1.0, 1.0, 1.0, 0.9688, 0.9531, 0.5312, 0.9531, 0.4844, 0.9219, 0.5312, 0.875, 0.5312, 0.9531, 0.4844, 1.0, 0.5312, 1.0])
_ca = me_cube_006.color_attributes.new('Col', 'FLOAT_COLOR', 'CORNER')
_ca.data.foreach_set('color', [1.0, 1.0, 1.0, 1.0, 1.0, 1.0, 1.0, 1.0, 1.0, 1.0, 1.0, 1.0, 1.0, 1.0, 1.0, 1.0, 1.0, 1.0, 1.0, 1.0, 1.0, 1.0, 1.0, 1.0, 1.0, 1.0, 1.0, 1.0, 1.0, 1.0, 1.0, 1.0, 1.0, 1.0, 1.0, 1.0, 1.0, 1.0, 1.0, 1.0, 1.0, 1.0, 1.0, 1.0, 1.0, 1.0, 1.0, 1.0, 1.0, 1.0, 1.0, 1.0, 1.0, 1.0, 1.0, 1.0, 1.0, 1.0, 1.0, 1.0, 1.0, 1.0, 1.0, 1.0, 1.0, 1.0, 1.0, 1.0, 1.0, 1.0, 1.0, 1.0, 1.0, 1.0, 1.0, 1.0, 1.0, 1.0, 1.0, 1.0, 1.0, 1.0, 1.0, 1.0, 1.0, 1.0, 1.0, 1.0, 1.0, 1.0, 1.0, 1.0, 1.0, 1.0, 1.0, 1.0, 1.0, 1.0, 1.0, 1.0, 1.0, 1.0, 1.0, 1.0, 1.0, 1.0, 1.0, 1.0, 1.0, 1.0, 1.0, 1.0, 1.0, 1.0, 1.0, 1.0, 1.0, 1.0, 1.0, 1.0])
_ca = me_cube_006.color_attributes.new('Alpha', 'FLOAT_COLOR', 'CORNER')
_ca.data.foreach_set('color', [1.0, 1.0, 1.0, 1.0, 1.0, 1.0, 1.0, 1.0, 1.0, 1.0, 1.0, 1.0, 1.0, 1.0, 1.0, 1.0, 1.0, 1.0, 1.0, 1.0, 1.0, 1.0, 1.0, 1.0, 1.0, 1.0, 1.0, 1.0, 1.0, 1.0, 1.0, 1.0, 1.0, 1.0, 1.0, 1.0, 1.0, 1.0, 1.0, 1.0, 1.0, 1.0, 1.0, 1.0, 1.0, 1.0, 1.0, 1.0, 1.0, 1.0, 1.0, 1.0, 1.0, 1.0, 1.0, 1.0, 1.0, 1.0, 1.0, 1.0, 1.0, 1.0, 1.0, 1.0, 1.0, 1.0, 1.0, 1.0, 1.0, 1.0, 1.0, 1.0, 1.0, 1.0, 1.0, 1.0, 1.0, 1.0, 1.0, 1.0, 1.0, 1.0, 1.0, 1.0, 1.0, 1.0, 1.0, 1.0, 1.0, 1.0, 1.0, 1.0, 1.0, 1.0, 1.0, 1.0, 1.0, 1.0, 1.0, 1.0, 1.0, 1.0, 1.0, 1.0, 1.0, 1.0, 1.0, 1.0, 1.0, 1.0, 1.0, 1.0, 1.0, 1.0, 1.0, 1.0, 1.0, 1.0, 1.0, 1.0])
me_cube_006.materials.append(mat_npc_scrapbot1)
me_cube_006.use_paint_bone_selection = False
me_cube_006.use_paint_mask = True
me_cube_006.update()
me_cube_007 = bpy.data.meshes.new('Cube.007')
me_cube_007.from_pydata([(0.3676, 0.1853, 0.5232), (0.3927, 0.3228, 0.7578), (0.3656, 0.3122, 0.7955), (0.3958, 0.1521, 0.5102), (0.4174, 0.192, 0.5247), (0.3688, 0.1415, 0.5479), (0.3441, 0.2724, 0.781), (0.3429, 0.3162, 0.7563), (0.4049, 0.1677, 0.5458), (0.4329, 0.109, 0.4698), (0.3674, 0.1616, 0.4532), (0.5044, 0.2531, 0.423), (0.4843, 0.1467, 0.3863), (0.4187, 0.1993, 0.3697), (0.4049, 0.07219, 0.2416), (0.443, 0.0818, 0.3432), (0.3775, 0.1344, 0.3267), (0.495, 0.1893, 0.2573), (0.2971, 0.02602, 0.5221), (0.3751, 0.02709, 0.4385), (0.3095, 0.0797, 0.422), (0.3713, 0.03534, 0.2577), (0.4094, 0.04494, 0.3593), (0.3438, 0.09756, 0.3428), (0.2877, -0.03775, 0.3564)], [], [(5, 6, 7, 0), (0, 4, 3), (4, 1, 6, 5), (7, 2, 1), (4, 5, 3), (1, 4, 0, 7), (0, 3, 5), (1, 2, 6), (6, 2, 7), (11, 9, 12), (9, 10, 13), (10, 11, 13), (17, 12, 15), (15, 12, 13), (16, 13, 17), (15, 16, 14), (8, 9, 11), (8, 11, 10), (11, 12, 17), (11, 17, 13), (9, 13, 12), (17, 15, 14), (15, 13, 16), (16, 17, 14), (18, 19, 9), (9, 20, 10), (10, 20, 18), (24, 22, 19), (22, 20, 19), (23, 24, 20), (22, 21, 23), (8, 18, 9), (8, 10, 18), (18, 24, 19), (18, 20, 24), (9, 19, 20), (24, 21, 22), (22, 23, 20), (23, 21, 24)])
me_cube_007.polygons.foreach_set('use_smooth', [True] * 39)
_uv = me_cube_007.uv_layers.new(name='UVMap')
_uv.uv.foreach_set('vector', [0.9688, 0.9531, 0.5312, 0.9531, 0.5312, 1.0, 0.9688, 1.0, 0.9688, 1.0, 0.9688, 0.9531, 1.0, 1.0, 0.9688, 0.9531, 0.5312, 0.9531, 0.5312, 0.875, 0.9688, 0.875, 0.5312, 1.0, 0.4844, 1.0, 0.5312, 0.9531, 0.9688, 0.9531, 0.9688, 0.875, 1.0, 0.9219, 0.5312, 0.9531, 0.9688, 0.9531, 0.9688, 1.0, 0.5312, 1.0, 0.9688, 1.0, 1.0, 1.0, 0.9688, 0.9531, 0.5312, 0.9531, 0.4844, 0.9219, 0.5312, 0.875, 0.5312, 0.9531, 0.4844, 1.0, 0.5312, 1.0, 0.8281, 0.8438, 0.9375, 0.7812, 0.7656, 0.7812, 0.9375, 0.7812, 0.9375, 0.7812, 0.7656, 0.7812, 0.9375, 0.7812, 0.8281, 0.8438, 0.7656, 0.7812, 0.6562, 0.8438, 0.7656, 0.7812, 0.5781, 0.7812, 0.5781, 0.7812, 0.7656, 0.7812, 0.7656, 0.7812, 0.5781, 0.7812, 0.7656, 0.7812, 0.6562, 0.8438, 0.5781, 0.7812, 0.5781, 0.7812, 0.5, 0.8438, 1.0, 0.8438, 0.9375, 0.7812, 0.8281, 0.8438, 1.0, 0.8438, 0.8281, 0.8438, 0.9375, 0.7812, 0.8281, 0.8438, 0.7656, 0.7812, 0.6562, 0.8438, 0.8281, 0.8438, 0.6562, 0.8438, 0.7656, 0.7812, 0.9375, 0.7812, 0.7656, 0.7812, 0.7656, 0.7812, 0.6562, 0.8438, 0.5781, 0.7812, 0.5, 0.8438, 0.5781, 0.7812, 0.7656, 0.7812, 0.5781, 0.7812, 0.5781, 0.7812, 0.6562, 0.8438, 0.5, 0.8438, 0.8281, 0.8438, 0.7656, 0.7812, 0.9375, 0.7812, 0.9375, 0.7812, 0.7656, 0.7812, 0.9375, 0.7812, 0.9375, 0.7812, 0.7656, 0.7812, 0.8281, 0.8438, 0.6562, 0.8438, 0.5781, 0.7812, 0.7656, 0.7812, 0.5781, 0.7812, 0.7656, 0.7812, 0.7656, 0.7812, 0.5781, 0.7812, 0.6562, 0.8438, 0.7656, 0.7812, 0.5781, 0.7812, 0.5, 0.8438, 0.5781, 0.7812, 1.0, 0.8438, 0.8281, 0.8438, 0.9375, 0.7812, 1.0, 0.8438, 0.9375, 0.7812, 0.8281, 0.8438, 0.8281, 0.8438, 0.6562, 0.8438, 0.7656, 0.7812, 0.8281, 0.8438, 0.7656, 0.7812, 0.6562, 0.8438, 0.9375, 0.7812, 0.7656, 0.7812, 0.7656, 0.7812, 0.6562, 0.8438, 0.5, 0.8438, 0.5781, 0.7812, 0.5781, 0.7812, 0.5781, 0.7812, 0.7656, 0.7812, 0.5781, 0.7812, 0.5, 0.8438, 0.6562, 0.8438])
_ca = me_cube_007.color_attributes.new('Col', 'FLOAT_COLOR', 'CORNER')
_ca.data.foreach_set('color', [1.0, 1.0, 1.0, 1.0, 1.0, 1.0, 1.0, 1.0, 1.0, 1.0, 1.0, 1.0, 1.0, 1.0, 1.0, 1.0, 1.0, 1.0, 1.0, 1.0, 1.0, 1.0, 1.0, 1.0, 1.0, 1.0, 1.0, 1.0, 1.0, 1.0, 1.0, 1.0, 1.0, 1.0, 1.0, 1.0, 1.0, 1.0, 1.0, 1.0, 1.0, 1.0, 1.0, 1.0, 1.0, 1.0, 1.0, 1.0, 1.0, 1.0, 1.0, 1.0, 1.0, 1.0, 1.0, 1.0, 1.0, 1.0, 1.0, 1.0, 1.0, 1.0, 1.0, 1.0, 1.0, 1.0, 1.0, 1.0, 1.0, 1.0, 1.0, 1.0, 1.0, 1.0, 1.0, 1.0, 1.0, 1.0, 1.0, 1.0, 1.0, 1.0, 1.0, 1.0, 1.0, 1.0, 1.0, 1.0, 1.0, 1.0, 1.0, 1.0, 1.0, 1.0, 1.0, 1.0, 1.0, 1.0, 1.0, 1.0, 1.0, 1.0, 1.0, 1.0, 1.0, 1.0, 1.0, 1.0, 1.0, 1.0, 1.0, 1.0, 1.0, 1.0, 1.0, 1.0, 1.0, 1.0, 1.0, 1.0, 1.0, 1.0, 1.0, 1.0, 1.0, 1.0, 1.0, 1.0, 1.0, 1.0, 1.0, 1.0, 1.0, 1.0, 1.0, 1.0, 1.0, 1.0, 1.0, 1.0, 1.0, 1.0, 1.0, 1.0, 1.0, 1.0, 1.0, 1.0, 1.0, 1.0, 1.0, 1.0, 1.0, 1.0, 1.0, 1.0, 1.0, 1.0, 1.0, 1.0, 1.0, 1.0, 1.0, 1.0, 1.0, 1.0, 1.0, 1.0, 1.0, 1.0, 1.0, 1.0, 1.0, 1.0, 1.0, 1.0, 1.0, 1.0, 1.0, 1.0, 1.0, 1.0, 1.0, 1.0, 1.0, 1.0, 1.0, 1.0, 1.0, 1.0, 1.0, 1.0, 1.0, 1.0, 1.0, 1.0, 1.0, 1.0, 1.0, 1.0, 1.0, 1.0, 1.0, 1.0, 1.0, 1.0, 1.0, 1.0, 1.0, 1.0, 1.0, 1.0, 1.0, 1.0, 1.0, 1.0, 1.0, 1.0, 1.0, 1.0, 1.0, 1.0, 1.0, 1.0, 1.0, 1.0, 1.0, 1.0, 1.0, 1.0, 1.0, 1.0, 1.0, 1.0, 1.0, 1.0, 1.0, 1.0, 1.0, 1.0, 1.0, 1.0, 1.0, 1.0, 1.0, 1.0, 1.0, 1.0, 1.0, 1.0, 1.0, 1.0, 1.0, 1.0, 1.0, 1.0, 1.0, 1.0, 1.0, 1.0, 1.0, 1.0, 1.0, 1.0, 1.0, 1.0, 1.0, 1.0, 1.0, 1.0, 1.0, 1.0, 1.0, 1.0, 1.0, 1.0, 1.0, 1.0, 1.0, 1.0, 1.0, 1.0, 1.0, 1.0, 1.0, 1.0, 1.0, 1.0, 1.0, 1.0, 1.0, 1.0, 1.0, 1.0, 1.0, 1.0, 1.0, 1.0, 1.0, 1.0, 1.0, 1.0, 1.0, 1.0, 1.0, 1.0, 1.0, 1.0, 1.0, 1.0, 1.0, 1.0, 1.0, 1.0, 1.0, 1.0, 1.0, 1.0, 1.0, 1.0, 1.0, 1.0, 1.0, 1.0, 1.0, 1.0, 1.0, 1.0, 1.0, 1.0, 1.0, 1.0, 1.0, 1.0, 1.0, 1.0, 1.0, 1.0, 1.0, 1.0, 1.0, 1.0, 1.0, 1.0, 1.0, 1.0, 1.0, 1.0, 1.0, 1.0, 1.0, 1.0, 1.0, 1.0, 1.0, 1.0, 1.0, 1.0, 1.0, 1.0, 1.0, 1.0, 1.0, 1.0, 1.0, 1.0, 1.0, 1.0, 1.0, 1.0, 1.0, 1.0, 1.0, 1.0, 1.0, 1.0, 1.0, 1.0, 1.0, 1.0, 1.0, 1.0, 1.0, 1.0, 1.0, 1.0, 1.0, 1.0, 1.0, 1.0, 1.0, 1.0, 1.0, 1.0, 1.0, 1.0, 1.0, 1.0, 1.0, 1.0, 1.0, 1.0, 1.0, 1.0, 1.0, 1.0, 1.0, 1.0, 1.0, 1.0, 1.0, 1.0, 1.0, 1.0, 1.0, 1.0, 1.0, 1.0, 1.0, 1.0, 1.0, 1.0, 1.0, 1.0, 1.0, 1.0, 1.0, 1.0, 1.0, 1.0, 1.0, 1.0, 1.0, 1.0, 1.0, 1.0, 1.0, 1.0, 1.0, 1.0, 1.0, 1.0, 1.0, 1.0, 1.0, 1.0, 1.0, 1.0, 1.0, 1.0, 1.0, 1.0, 1.0, 1.0, 1.0, 1.0, 1.0, 1.0, 1.0, 1.0, 1.0, 1.0, 1.0, 1.0, 1.0, 1.0, 1.0, 1.0, 1.0, 1.0, 1.0, 1.0, 1.0, 1.0, 1.0, 1.0, 1.0, 1.0, 1.0, 1.0])
_ca = me_cube_007.color_attributes.new('Alpha', 'FLOAT_COLOR', 'CORNER')
_ca.data.foreach_set('color', [1.0, 1.0, 1.0, 1.0, 1.0, 1.0, 1.0, 1.0, 1.0, 1.0, 1.0, 1.0, 1.0, 1.0, 1.0, 1.0, 1.0, 1.0, 1.0, 1.0, 1.0, 1.0, 1.0, 1.0, 1.0, 1.0, 1.0, 1.0, 1.0, 1.0, 1.0, 1.0, 1.0, 1.0, 1.0, 1.0, 1.0, 1.0, 1.0, 1.0, 1.0, 1.0, 1.0, 1.0, 1.0, 1.0, 1.0, 1.0, 1.0, 1.0, 1.0, 1.0, 1.0, 1.0, 1.0, 1.0, 1.0, 1.0, 1.0, 1.0, 1.0, 1.0, 1.0, 1.0, 1.0, 1.0, 1.0, 1.0, 1.0, 1.0, 1.0, 1.0, 1.0, 1.0, 1.0, 1.0, 1.0, 1.0, 1.0, 1.0, 1.0, 1.0, 1.0, 1.0, 1.0, 1.0, 1.0, 1.0, 1.0, 1.0, 1.0, 1.0, 1.0, 1.0, 1.0, 1.0, 1.0, 1.0, 1.0, 1.0, 1.0, 1.0, 1.0, 1.0, 1.0, 1.0, 1.0, 1.0, 1.0, 1.0, 1.0, 1.0, 1.0, 1.0, 1.0, 1.0, 1.0, 1.0, 1.0, 1.0, 1.0, 1.0, 1.0, 1.0, 1.0, 1.0, 1.0, 1.0, 1.0, 1.0, 1.0, 1.0, 1.0, 1.0, 1.0, 1.0, 1.0, 1.0, 1.0, 1.0, 1.0, 1.0, 1.0, 1.0, 1.0, 1.0, 1.0, 1.0, 1.0, 1.0, 1.0, 1.0, 1.0, 1.0, 1.0, 1.0, 1.0, 1.0, 1.0, 1.0, 1.0, 1.0, 1.0, 1.0, 1.0, 1.0, 1.0, 1.0, 1.0, 1.0, 1.0, 1.0, 1.0, 1.0, 1.0, 1.0, 1.0, 1.0, 1.0, 1.0, 1.0, 1.0, 1.0, 1.0, 1.0, 1.0, 1.0, 1.0, 1.0, 1.0, 1.0, 1.0, 1.0, 1.0, 1.0, 1.0, 1.0, 1.0, 1.0, 1.0, 1.0, 1.0, 1.0, 1.0, 1.0, 1.0, 1.0, 1.0, 1.0, 1.0, 1.0, 1.0, 1.0, 1.0, 1.0, 1.0, 1.0, 1.0, 1.0, 1.0, 1.0, 1.0, 1.0, 1.0, 1.0, 1.0, 1.0, 1.0, 1.0, 1.0, 1.0, 1.0, 1.0, 1.0, 1.0, 1.0, 1.0, 1.0, 1.0, 1.0, 1.0, 1.0, 1.0, 1.0, 1.0, 1.0, 1.0, 1.0, 1.0, 1.0, 1.0, 1.0, 1.0, 1.0, 1.0, 1.0, 1.0, 1.0, 1.0, 1.0, 1.0, 1.0, 1.0, 1.0, 1.0, 1.0, 1.0, 1.0, 1.0, 1.0, 1.0, 1.0, 1.0, 1.0, 1.0, 1.0, 1.0, 1.0, 1.0, 1.0, 1.0, 1.0, 1.0, 1.0, 1.0, 1.0, 1.0, 1.0, 1.0, 1.0, 1.0, 1.0, 1.0, 1.0, 1.0, 1.0, 1.0, 1.0, 1.0, 1.0, 1.0, 1.0, 1.0, 1.0, 1.0, 1.0, 1.0, 1.0, 1.0, 1.0, 1.0, 1.0, 1.0, 1.0, 1.0, 1.0, 1.0, 1.0, 1.0, 1.0, 1.0, 1.0, 1.0, 1.0, 1.0, 1.0, 1.0, 1.0, 1.0, 1.0, 1.0, 1.0, 1.0, 1.0, 1.0, 1.0, 1.0, 1.0, 1.0, 1.0, 1.0, 1.0, 1.0, 1.0, 1.0, 1.0, 1.0, 1.0, 1.0, 1.0, 1.0, 1.0, 1.0, 1.0, 1.0, 1.0, 1.0, 1.0, 1.0, 1.0, 1.0, 1.0, 1.0, 1.0, 1.0, 1.0, 1.0, 1.0, 1.0, 1.0, 1.0, 1.0, 1.0, 1.0, 1.0, 1.0, 1.0, 1.0, 1.0, 1.0, 1.0, 1.0, 1.0, 1.0, 1.0, 1.0, 1.0, 1.0, 1.0, 1.0, 1.0, 1.0, 1.0, 1.0, 1.0, 1.0, 1.0, 1.0, 1.0, 1.0, 1.0, 1.0, 1.0, 1.0, 1.0, 1.0, 1.0, 1.0, 1.0, 1.0, 1.0, 1.0, 1.0, 1.0, 1.0, 1.0, 1.0, 1.0, 1.0, 1.0, 1.0, 1.0, 1.0, 1.0, 1.0, 1.0, 1.0, 1.0, 1.0, 1.0, 1.0, 1.0, 1.0, 1.0, 1.0, 1.0, 1.0, 1.0, 1.0, 1.0, 1.0, 1.0, 1.0, 1.0, 1.0, 1.0, 1.0, 1.0, 1.0, 1.0, 1.0, 1.0, 1.0, 1.0, 1.0, 1.0, 1.0, 1.0, 1.0, 1.0, 1.0, 1.0, 1.0, 1.0, 1.0, 1.0, 1.0, 1.0, 1.0, 1.0, 1.0, 1.0, 1.0, 1.0, 1.0, 1.0, 1.0, 1.0, 1.0, 1.0])
me_cube_007.materials.append(mat_npc_scrapbot1)
me_cube_007.use_paint_bone_selection = False
me_cube_007.use_paint_mask = True
me_cube_007.update()
me_cube_009 = bpy.data.meshes.new('Cube.009')
me_cube_009.from_pydata([(1.091e-17, 0.1037, 1.073), (0.02029, -0.1229, 1.206), (0.02029, 0.04747, 1.021), (-1.111e-17, -0.06684, 1.258), (-0.02029, -0.1229, 1.206), (-0.02029, 0.04747, 1.021)], [], [(0, 3, 1, 2), (2, 1, 4, 5), (5, 4, 3, 0)])
me_cube_009.polygons.foreach_set('use_smooth', [True] * 3)
_uv = me_cube_009.uv_layers.new(name='UVMap')
_uv.uv.foreach_set('vector', [0.9062, 0.5781, 0.9062, 0.7029, 0.9688, 0.7029, 0.9688, 0.5781, 1.031, 0.5781, 1.031, 0.7029, 0.9688, 0.7029, 0.9688, 0.5781, 0.9688, 0.5781, 0.9688, 0.7029, 0.9062, 0.7029, 0.9062, 0.5781])
_ca = me_cube_009.color_attributes.new('Col', 'FLOAT_COLOR', 'CORNER')
_ca.data.foreach_set('color', [1.0, 1.0, 1.0, 1.0, 1.0, 1.0, 1.0, 1.0, 1.0, 1.0, 1.0, 1.0, 1.0, 1.0, 1.0, 1.0, 1.0, 1.0, 1.0, 1.0, 1.0, 1.0, 1.0, 1.0, 1.0, 1.0, 1.0, 1.0, 1.0, 1.0, 1.0, 1.0, 1.0, 1.0, 1.0, 1.0, 1.0, 1.0, 1.0, 1.0, 1.0, 1.0, 1.0, 1.0, 1.0, 1.0, 1.0, 1.0])
_ca = me_cube_009.color_attributes.new('Alpha', 'FLOAT_COLOR', 'CORNER')
_ca.data.foreach_set('color', [1.0, 1.0, 1.0, 1.0, 1.0, 1.0, 1.0, 1.0, 1.0, 1.0, 1.0, 1.0, 1.0, 1.0, 1.0, 1.0, 1.0, 1.0, 1.0, 1.0, 1.0, 1.0, 1.0, 1.0, 1.0, 1.0, 1.0, 1.0, 1.0, 1.0, 1.0, 1.0, 1.0, 1.0, 1.0, 1.0, 1.0, 1.0, 1.0, 1.0, 1.0, 1.0, 1.0, 1.0, 1.0, 1.0, 1.0, 1.0])
me_cube_009.materials.append(mat_npc_scrapbot1)
me_cube_009.use_paint_bone_selection = False
me_cube_009.use_paint_mask = True
me_cube_009.update()
me_cube_010 = bpy.data.meshes.new('Cube.010')
me_cube_010.from_pydata([(-0.2348, -0.1858, 1.124), (-0.1636, -0.195, 1.333), (4.675e-18, 0.07054, 1.452), (4.675e-18, -0.2611, 1.354), (4.675e-18, 0.007019, 1.237), (4.675e-18, -0.2162, 1.177), (-0.2348, 0.1998, 1.124), (-0.2348, 0.1998, 1.123), (-0.2348, 0.007019, 1.174), (-0.1907, 0.239, 1.264), (-0.1636, 0.006105, 1.395), (4.675e-18, 0.2302, 1.175), (4.675e-18, 0.2683, 1.341), (0.2348, -0.1858, 1.124), (0.1636, -0.195, 1.333), (0.2348, 0.1998, 1.124), (0.2348, 0.1998, 1.123), (0.2348, 0.007019, 1.174), (0.1907, 0.239, 1.264), (0.1636, 0.006105, 1.395)], [], [(8, 0, 1), (8, 4, 0), (1, 0, 5), (10, 1, 3, 2), (4, 5, 0), (3, 1, 5), (10, 8, 1), (8, 6, 4), (4, 6, 11), (8, 10, 9), (9, 10, 2, 12), (9, 11, 7), (9, 12, 11), (7, 8, 9), (17, 14, 13), (17, 13, 4), (14, 5, 13), (19, 2, 3, 14), (4, 13, 5), (3, 5, 14), (19, 14, 17), (17, 4, 15), (4, 11, 15), (17, 18, 19), (18, 12, 2, 19), (18, 16, 11), (18, 11, 12), (16, 18, 17)])
me_cube_010.polygons.foreach_set('use_smooth', [True] * 28)
_uv = me_cube_010.uv_layers.new(name='UVMap')
_uv.uv.foreach_set('vector', [0.4844, 0.0, 0.7188, 0.0, 0.7188, 0.25, 0.8594, 0.5312, 0.8594, 0.375, 0.7344, 0.5312, 0.3906, 1.0, 0.5469, 0.4844, 0.0, 0.5469, 0.4844, 0.25, 0.7188, 0.25, 0.7188, 0.4531, 0.4219, 0.4531, 0.8594, 0.375, 0.7344, 0.375, 0.7344, 0.5312, 0.0, 1.0, 0.3906, 1.0, 0.0, 0.5469, 0.4844, 0.25, 0.4844, 0.0, 0.7188, 0.25, 0.8594, 0.5312, 0.7344, 0.5312, 0.8594, 0.375, 0.8594, 0.375, 0.7344, 0.5312, 0.7344, 0.375, 0.4844, 0.0, 0.4844, 0.25, 0.25, 0.25, 0.25, 0.25, 0.4844, 0.25, 0.4219, 0.4531, 0.25, 0.4531, 0.5625, 0.5312, 0.7188, 0.75, 0.7188, 0.4844, 0.5625, 0.5312, 0.5156, 0.75, 0.7188, 0.75, 0.25, 0.0, 0.4844, 0.0, 0.25, 0.25, 0.4844, 0.0, 0.7188, 0.25, 0.7188, 0.0, 0.8594, 0.5312, 0.7344, 0.5312, 0.8594, 0.375, 0.3906, 1.0, 0.0, 0.5469, 0.5469, 0.4844, 0.4844, 0.25, 0.4219, 0.4531, 0.7188, 0.4531, 0.7188, 0.25, 0.8594, 0.375, 0.7344, 0.5312, 0.7344, 0.375, 0.0, 1.0, 0.0, 0.5469, 0.3906, 1.0, 0.4844, 0.25, 0.7188, 0.25, 0.4844, 0.0, 0.8594, 0.5312, 0.8594, 0.375, 0.7344, 0.5312, 0.8594, 0.375, 0.7344, 0.375, 0.7344, 0.5312, 0.4844, 0.0, 0.25, 0.25, 0.4844, 0.25, 0.25, 0.25, 0.25, 0.4531, 0.4219, 0.4531, 0.4844, 0.25, 0.5625, 0.5312, 0.7188, 0.4844, 0.7188, 0.75, 0.5625, 0.5312, 0.7188, 0.75, 0.5156, 0.75, 0.25, 0.0, 0.25, 0.25, 0.4844, 0.0])
_ca = me_cube_010.color_attributes.new('Col', 'FLOAT_COLOR', 'CORNER')
_ca.data.foreach_set('color', [1.0, 1.0, 1.0, 1.0, 1.0, 1.0, 1.0, 1.0, 1.0, 1.0, 1.0, 1.0, 1.0, 1.0, 1.0, 1.0, 1.0, 1.0, 1.0, 1.0, 1.0, 1.0, 1.0, 1.0, 1.0, 1.0, 1.0, 1.0, 1.0, 1.0, 1.0, 1.0, 1.0, 1.0, 1.0, 1.0, 1.0, 1.0, 1.0, 1.0, 1.0, 1.0, 1.0, 1.0, 1.0, 1.0, 1.0, 1.0, 1.0, 1.0, 1.0, 1.0, 1.0, 1.0, 1.0, 1.0, 1.0, 1.0, 1.0, 1.0, 1.0, 1.0, 1.0, 1.0, 1.0, 1.0, 1.0, 1.0, 1.0, 1.0, 1.0, 1.0, 1.0, 1.0, 1.0, 1.0, 1.0, 1.0, 1.0, 1.0, 1.0, 1.0, 1.0, 1.0, 1.0, 1.0, 1.0, 1.0, 1.0, 1.0, 1.0, 1.0, 1.0, 1.0, 1.0, 1.0, 1.0, 1.0, 1.0, 1.0, 1.0, 1.0, 1.0, 1.0, 1.0, 1.0, 1.0, 1.0, 1.0, 1.0, 1.0, 1.0, 1.0, 1.0, 1.0, 1.0, 1.0, 1.0, 1.0, 1.0, 1.0, 1.0, 1.0, 1.0, 1.0, 1.0, 1.0, 1.0, 1.0, 1.0, 1.0, 1.0, 1.0, 1.0, 1.0, 1.0, 1.0, 1.0, 1.0, 1.0, 1.0, 1.0, 1.0, 1.0, 1.0, 1.0, 1.0, 1.0, 1.0, 1.0, 1.0, 1.0, 1.0, 1.0, 1.0, 1.0, 1.0, 1.0, 1.0, 1.0, 1.0, 1.0, 1.0, 1.0, 1.0, 1.0, 1.0, 1.0, 1.0, 1.0, 1.0, 1.0, 1.0, 1.0, 1.0, 1.0, 1.0, 1.0, 1.0, 1.0, 1.0, 1.0, 1.0, 1.0, 1.0, 1.0, 1.0, 1.0, 1.0, 1.0, 1.0, 1.0, 1.0, 1.0, 1.0, 1.0, 1.0, 1.0, 1.0, 1.0, 1.0, 1.0, 1.0, 1.0, 1.0, 1.0, 1.0, 1.0, 1.0, 1.0, 1.0, 1.0, 1.0, 1.0, 1.0, 1.0, 1.0, 1.0, 1.0, 1.0, 1.0, 1.0, 1.0, 1.0, 1.0, 1.0, 1.0, 1.0, 1.0, 1.0, 1.0, 1.0, 1.0, 1.0, 1.0, 1.0, 1.0, 1.0, 1.0, 1.0, 1.0, 1.0, 1.0, 1.0, 1.0, 1.0, 1.0, 1.0, 1.0, 1.0, 1.0, 1.0, 1.0, 1.0, 1.0, 1.0, 1.0, 1.0, 1.0, 1.0, 1.0, 1.0, 1.0, 1.0, 1.0, 1.0, 1.0, 1.0, 1.0, 1.0, 1.0, 1.0, 1.0, 1.0, 1.0, 1.0, 1.0, 1.0, 1.0, 1.0, 1.0, 1.0, 1.0, 1.0, 1.0, 1.0, 1.0, 1.0, 1.0, 1.0, 1.0, 1.0, 1.0, 1.0, 1.0, 1.0, 1.0, 1.0, 1.0, 1.0, 1.0, 1.0, 1.0, 1.0, 1.0, 1.0, 1.0, 1.0, 1.0, 1.0, 1.0, 1.0, 1.0, 1.0, 1.0, 1.0, 1.0, 1.0, 1.0, 1.0, 1.0, 1.0, 1.0, 1.0, 1.0, 1.0, 1.0, 1.0, 1.0, 1.0, 1.0, 1.0, 1.0, 1.0, 1.0, 1.0, 1.0, 1.0, 1.0, 1.0, 1.0, 1.0, 1.0, 1.0, 1.0, 1.0, 1.0, 1.0, 1.0, 1.0, 1.0, 1.0])
_ca = me_cube_010.color_attributes.new('Alpha', 'FLOAT_COLOR', 'CORNER')
_ca.data.foreach_set('color', [1.0, 1.0, 1.0, 1.0, 1.0, 1.0, 1.0, 1.0, 1.0, 1.0, 1.0, 1.0, 1.0, 1.0, 1.0, 1.0, 1.0, 1.0, 1.0, 1.0, 1.0, 1.0, 1.0, 1.0, 1.0, 1.0, 1.0, 1.0, 1.0, 1.0, 1.0, 1.0, 1.0, 1.0, 1.0, 1.0, 1.0, 1.0, 1.0, 1.0, 1.0, 1.0, 1.0, 1.0, 1.0, 1.0, 1.0, 1.0, 1.0, 1.0, 1.0, 1.0, 1.0, 1.0, 1.0, 1.0, 1.0, 1.0, 1.0, 1.0, 1.0, 1.0, 1.0, 1.0, 1.0, 1.0, 1.0, 1.0, 1.0, 1.0, 1.0, 1.0, 1.0, 1.0, 1.0, 1.0, 1.0, 1.0, 1.0, 1.0, 1.0, 1.0, 1.0, 1.0, 1.0, 1.0, 1.0, 1.0, 1.0, 1.0, 1.0, 1.0, 1.0, 1.0, 1.0, 1.0, 1.0, 1.0, 1.0, 1.0, 1.0, 1.0, 1.0, 1.0, 1.0, 1.0, 1.0, 1.0, 1.0, 1.0, 1.0, 1.0, 1.0, 1.0, 1.0, 1.0, 1.0, 1.0, 1.0, 1.0, 1.0, 1.0, 1.0, 1.0, 1.0, 1.0, 1.0, 1.0, 1.0, 1.0, 1.0, 1.0, 1.0, 1.0, 1.0, 1.0, 1.0, 1.0, 1.0, 1.0, 1.0, 1.0, 1.0, 1.0, 1.0, 1.0, 1.0, 1.0, 1.0, 1.0, 1.0, 1.0, 1.0, 1.0, 1.0, 1.0, 1.0, 1.0, 1.0, 1.0, 1.0, 1.0, 1.0, 1.0, 1.0, 1.0, 1.0, 1.0, 1.0, 1.0, 1.0, 1.0, 1.0, 1.0, 1.0, 1.0, 1.0, 1.0, 1.0, 1.0, 1.0, 1.0, 1.0, 1.0, 1.0, 1.0, 1.0, 1.0, 1.0, 1.0, 1.0, 1.0, 1.0, 1.0, 1.0, 1.0, 1.0, 1.0, 1.0, 1.0, 1.0, 1.0, 1.0, 1.0, 1.0, 1.0, 1.0, 1.0, 1.0, 1.0, 1.0, 1.0, 1.0, 1.0, 1.0, 1.0, 1.0, 1.0, 1.0, 1.0, 1.0, 1.0, 1.0, 1.0, 1.0, 1.0, 1.0, 1.0, 1.0, 1.0, 1.0, 1.0, 1.0, 1.0, 1.0, 1.0, 1.0, 1.0, 1.0, 1.0, 1.0, 1.0, 1.0, 1.0, 1.0, 1.0, 1.0, 1.0, 1.0, 1.0, 1.0, 1.0, 1.0, 1.0, 1.0, 1.0, 1.0, 1.0, 1.0, 1.0, 1.0, 1.0, 1.0, 1.0, 1.0, 1.0, 1.0, 1.0, 1.0, 1.0, 1.0, 1.0, 1.0, 1.0, 1.0, 1.0, 1.0, 1.0, 1.0, 1.0, 1.0, 1.0, 1.0, 1.0, 1.0, 1.0, 1.0, 1.0, 1.0, 1.0, 1.0, 1.0, 1.0, 1.0, 1.0, 1.0, 1.0, 1.0, 1.0, 1.0, 1.0, 1.0, 1.0, 1.0, 1.0, 1.0, 1.0, 1.0, 1.0, 1.0, 1.0, 1.0, 1.0, 1.0, 1.0, 1.0, 1.0, 1.0, 1.0, 1.0, 1.0, 1.0, 1.0, 1.0, 1.0, 1.0, 1.0, 1.0, 1.0, 1.0, 1.0, 1.0, 1.0, 1.0, 1.0, 1.0, 1.0, 1.0, 1.0, 1.0, 1.0, 1.0, 1.0, 1.0, 1.0, 1.0, 1.0, 1.0, 1.0, 1.0, 1.0, 1.0])
me_cube_010.materials.append(mat_npc_scrapbot1)
me_cube_010.use_paint_bone_selection = False
me_cube_010.use_paint_mask = True
me_cube_010.update()
arm_armature = bpy.data.armatures.new('Armature')  # bones are not reproduced

# ---- objects
ob_wheel = bpy.data.objects.new('wheel', me_cube_020)
ob_npc_scrapbot1_armature = bpy.data.objects.new('NPC_scrapbot1_armature', arm_armature)
ob_hips = bpy.data.objects.new('hips', me_cube_001)
ob_chest = bpy.data.objects.new('chest', me_cube_002)
ob_upperarm_r = bpy.data.objects.new('upperarm_R', me_cube_003)
ob_lowerarm_r = bpy.data.objects.new('lowerarm_R', me_cube_004)
ob_upperarm_l = bpy.data.objects.new('upperarm_L', me_cube_006)
ob_lowerarm_l = bpy.data.objects.new('lowerarm_L', me_cube_007)
ob_neck = bpy.data.objects.new('neck', me_cube_009)
ob_head = bpy.data.objects.new('head', me_cube_010)
ob_camera = bpy.data.objects.new('Camera', cam_camera)
ob_empty_sphere = bpy.data.objects.new('Empty_sphere', None)
ob_empty_circle = bpy.data.objects.new('Empty_circle', None)
ob_empty_cube = bpy.data.objects.new('Empty_cube', None)

# ---- transforms, parenting, visibility, modifiers, constraints
ob_wheel.parent = ob_npc_scrapbot1_armature
ob_wheel.matrix_parent_inverse = Matrix(((-2.293e-08, 7.451e-08, -1.0, 0.3359), (-1.0, 6.243e-08, 2.293e-08, -0.2744), (6.243e-08, 1.0, -2.98e-08, 1.001e-08), (-0.0, -0.0, 0.0, 1.0)))
ob_wheel.location = (0.0, 0.0, 0.0)
ob_npc_scrapbot1_armature.location = (0.0, 0.0, 0.0)
ob_npc_scrapbot1_armature.show_in_front = True
ob_hips.parent = ob_npc_scrapbot1_armature
ob_hips.matrix_parent_inverse = Matrix(((1.0, -3.592e-08, -2.882e-08, 2.458e-08), (3.592e-08, 0.217, 0.9762, -0.7426), (-2.882e-08, -0.9762, 0.217, -0.07287), (-0.0, 0.0, -0.0, 1.0)))
ob_hips.location = (0.0, 0.0, 0.0)
ob_chest.parent = ob_npc_scrapbot1_armature
ob_chest.matrix_parent_inverse = Matrix(((1.0, -2.349e-07, -4.085e-08, 5.14e-08), (-7.105e-15, -0.1713, 0.9852, -1.065), (-2.384e-07, -0.9852, -0.1713, 0.2156), (-0.0, 0.0, -0.0, 1.0)))
ob_chest.location = (0.0, 0.0, 0.0)
ob_upperarm_r.parent = ob_npc_scrapbot1_armature
ob_upperarm_r.matrix_parent_inverse = Matrix(((-0.8637, -0.2052, 0.4603, -0.6113), (-0.5033, 0.3991, -0.7664, 0.2855), (-0.02647, -0.8937, -0.448, 0.6009), (0.0, 0.0, -0.0, 1.0)))
ob_upperarm_r.location = (0.0, 0.0, 0.0)
ob_lowerarm_r.parent = ob_npc_scrapbot1_armature
ob_lowerarm_r.matrix_parent_inverse = Matrix(((-0.9364, -0.2494, 0.2467, -0.4606), (-0.1043, -0.4736, -0.8746, 0.4555), (0.335, -0.8447, 0.4175, 0.05358), (-0.0, 0.0, -0.0, 1.0)))
ob_lowerarm_r.location = (0.0, 0.0, 0.0)
ob_upperarm_l.parent = ob_npc_scrapbot1_armature
ob_upperarm_l.matrix_parent_inverse = Matrix(((-0.8637, 0.2052, -0.4603, 0.6113), (0.5033, 0.3991, -0.7664, 0.2855), (0.02647, -0.8937, -0.448, 0.6009), (0.0, 0.0, 0.0, 1.0)))
ob_upperarm_l.location = (0.0, 0.0, 0.0)
ob_lowerarm_l.parent = ob_npc_scrapbot1_armature
ob_lowerarm_l.matrix_parent_inverse = Matrix(((-0.9364, 0.2494, -0.2467, 0.4606), (0.1043, -0.4736, -0.8746, 0.4555), (-0.335, -0.8447, 0.4175, 0.05358), (0.0, 0.0, -0.0, 1.0)))
ob_lowerarm_l.location = (0.0, 0.0, 0.0)
ob_neck.parent = ob_npc_scrapbot1_armature
ob_neck.matrix_parent_inverse = Matrix(((1.0, -3.636e-07, -3.085e-07, 3.459e-07), (-0.0, -0.647, 0.7625, -0.9383), (-4.768e-07, -0.7625, -0.647, 0.7253), (-0.0, 0.0, -0.0, 1.0)))
ob_neck.location = (0.0, 0.0, 0.0)
ob_head.parent = ob_npc_scrapbot1_armature
ob_head.matrix_parent_inverse = Matrix(((1.0, -4.741e-07, -5.145e-08, 3.535e-08), (4.263e-14, -0.1079, 0.9942, -1.378), (-4.768e-07, -0.9942, -0.1079, 0.07414), (-0.0, 0.0, -0.0, 1.0)))
ob_head.location = (0.0, 0.0, 0.0)
ob_camera.location = (-2.667, -4.547, 1.395)
ob_camera.rotation_euler = (1.445, -0.0125, -0.5214)
ob_camera.scale = (1.0, 1.0, 1.0)
ob_empty_sphere.location = (0.0, 0.0, 0.0)
ob_empty_sphere.empty_display_type = 'SPHERE'
ob_empty_circle.location = (0.0, 0.0, 0.0)
ob_empty_circle.empty_display_type = 'CIRCLE'
ob_empty_cube.location = (0.0, 0.0, 0.0)
ob_empty_cube.empty_display_type = 'CUBE'

# ---- collection membership
scene.collection.objects.link(ob_wheel)
scene.collection.objects.link(ob_npc_scrapbot1_armature)
scene.collection.objects.link(ob_hips)
scene.collection.objects.link(ob_chest)
scene.collection.objects.link(ob_upperarm_r)
scene.collection.objects.link(ob_lowerarm_r)
scene.collection.objects.link(ob_upperarm_l)
scene.collection.objects.link(ob_lowerarm_l)
scene.collection.objects.link(ob_neck)
scene.collection.objects.link(ob_head)
scene.collection.objects.link(ob_camera)
col_ik_shapes.objects.link(ob_empty_sphere)
col_ik_shapes.objects.link(ob_empty_circle)
col_ik_shapes.objects.link(ob_empty_cube)
def _layer_coll(name, lc=None):
    lc = lc or bpy.context.view_layer.layer_collection
    for c in lc.children:
        if c.name == name: return c
        r = _layer_coll(name, c)
        if r: return r
_layer_coll('IK shapes').exclude = True

# ---- scene / render settings (as saved in the file)
scene.camera = ob_camera
scene.frame_start = 1; scene.frame_end = 60; scene.frame_set(7)
scene.render.engine = 'BLENDER_EEVEE_NEXT'
scene.render.resolution_x = 815
scene.render.fps = 30
scene.render.filter_size = 0.0
scene.render.film_transparent = True
scene.eevee.taa_samples = 1
scene.eevee.use_taa_reprojection = False
scene.eevee.ray_tracing_options.trace_max_roughness = 0.0
scene.view_settings.view_transform = 'Standard'
bpy.context.view_layer.update()

# ---- added for rendering (the .blend has no usable light): sun
light_auto_sun = bpy.data.lights.new('AutoSun', 'SUN')
light_auto_sun.energy = 3.0
light_auto_sun.angle = 0.0523599
ob_auto_sun = bpy.data.objects.new('AutoSun', light_auto_sun)
scene.collection.objects.link(ob_auto_sun)
ob_auto_sun.rotation_euler = (0.872665, 0.174533, 0.523599)
bpy.context.view_layer.update()
